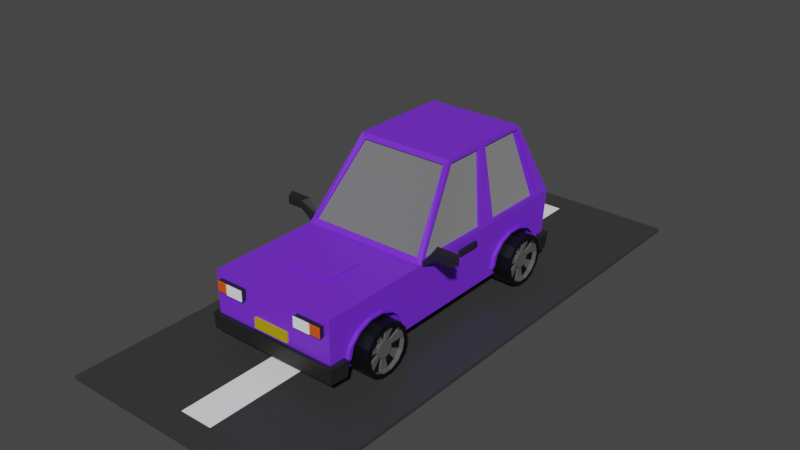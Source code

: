# Source: Car.blend  (saved by Blender 3.6.11; exported with 4.5.12 LTS)
import bpy
from mathutils import Matrix  # noqa: F401  (used for matrix-valued properties, if any)

bpy.ops.wm.read_factory_settings(use_empty=True)
scene = bpy.context.scene
scene.name = 'Scene'

# ---- collections
col_collection = bpy.data.collections.new('Collection'); scene.collection.children.link(col_collection)

# ---- materials (node trees are filled in below, after node groups)
mat_car_body = bpy.data.materials.new('Car body')
mat_car_body.use_transparent_shadow = False
mat_mirror = bpy.data.materials.new('Mirror')
mat_mirror.use_transparent_shadow = False
mat_handel = bpy.data.materials.new('Handel')
mat_handel.use_transparent_shadow = False
mat_number_plate = bpy.data.materials.new('Number Plate')
mat_number_plate.alpha_threshold = 0.0
mat_number_plate.use_transparent_shadow = False
mat_number_plate.line_color = (0.0, 0.0, 0.0, 1.0)
mat_light = bpy.data.materials.new('Light')
mat_light.use_transparent_shadow = False
mat_material = bpy.data.materials.new('Material')
mat_material.use_transparent_shadow = False
mat_back_red_light = bpy.data.materials.new('Back red Light')
mat_back_red_light.use_transparent_shadow = False
mat_tire = bpy.data.materials.new('Tire')
mat_tire.use_transparent_shadow = False
mat_material_002 = bpy.data.materials.new('Material.002')
mat_material_002.use_transparent_shadow = False
mat_road = bpy.data.materials.new('Road')
mat_road.use_transparent_shadow = False
mat_material_001 = bpy.data.materials.new('Material.001')
mat_material_001.use_transparent_shadow = False

# ---- material node trees
mat_car_body.use_nodes = True; mat_car_body.node_tree.nodes.clear()
_N = mat_car_body.node_tree.nodes; _L = mat_car_body.node_tree.links
n0 = _N.new('ShaderNodeBsdfPrincipled'); n0.name = 'Principled BSDF'; n0.location = (10, 300)
n0.distribution = 'GGX'
n0.subsurface_method = 'RANDOM_WALK_SKIN'
n0.inputs[0].default_value = (0.1823, 0.02707, 0.8, 1.0)
n0.inputs[3].default_value = 1.45
n0.inputs[27].default_value = (0.0, 0.0, 0.0, 1.0)
n0.inputs[28].default_value = 1.0
n1 = _N.new('ShaderNodeOutputMaterial'); n1.name = 'Material Output'; n1.location = (300, 300)
_L.new(n0.outputs[0], n1.inputs[0])
n1.is_active_output = True
mat_mirror.use_nodes = True; mat_mirror.node_tree.nodes.clear()
_N = mat_mirror.node_tree.nodes; _L = mat_mirror.node_tree.links
n0 = _N.new('ShaderNodeBsdfPrincipled'); n0.name = 'Principled BSDF'; n0.location = (10, 300)
n0.distribution = 'GGX'
n0.subsurface_method = 'RANDOM_WALK_SKIN'
n0.inputs[0].default_value = (0.5122, 0.5122, 0.5122, 1.0)
n0.inputs[1].default_value = 0.1284
n0.inputs[2].default_value = 1.0
n0.inputs[3].default_value = 7.85
n0.inputs[13].default_value = 0.1835
n0.inputs[14].default_value = (0.9454, 0.9454, 0.9454, 1.0)
n0.inputs[18].default_value = 1.0
n0.inputs[19].default_value = 0.25
n0.inputs[20].default_value = 0.0
n0.inputs[27].default_value = (0.0, 0.0, 0.0, 1.0)
n0.inputs[28].default_value = 1.0
n1 = _N.new('ShaderNodeOutputMaterial'); n1.name = 'Material Output'; n1.location = (300, 300)
_L.new(n0.outputs[0], n1.inputs[0])
n1.is_active_output = True
mat_handel.use_nodes = True; mat_handel.node_tree.nodes.clear()
_N = mat_handel.node_tree.nodes; _L = mat_handel.node_tree.links
n0 = _N.new('ShaderNodeBsdfPrincipled'); n0.name = 'Principled BSDF'; n0.location = (10, 300)
n0.distribution = 'GGX'
n0.subsurface_method = 'RANDOM_WALK_SKIN'
n0.inputs[0].default_value = (0.015, 0.015, 0.015, 1.0)
n0.inputs[3].default_value = 1.45
n0.inputs[27].default_value = (0.0, 0.0, 0.0, 1.0)
n0.inputs[28].default_value = 1.0
n1 = _N.new('ShaderNodeOutputMaterial'); n1.name = 'Material Output'; n1.location = (300, 300)
_L.new(n0.outputs[0], n1.inputs[0])
n1.is_active_output = True
mat_number_plate.use_nodes = True; mat_number_plate.node_tree.nodes.clear()
_N = mat_number_plate.node_tree.nodes; _L = mat_number_plate.node_tree.links
n0 = _N.new('ShaderNodeOutputMaterial'); n0.name = 'Material Output'; n0.location = (300, 300)
n1 = _N.new('ShaderNodeBsdfPrincipled'); n1.name = 'Principled BSDF'; n1.location = (10, 300)
n1.distribution = 'GGX'
n1.subsurface_method = 'RANDOM_WALK_SKIN'
n1.inputs[0].default_value = (0.4641, 0.3491, 0.0, 1.0)
n1.inputs[2].default_value = 0.4
n1.inputs[3].default_value = 1.45
n1.inputs[27].default_value = (0.0, 0.0, 0.0, 1.0)
n1.inputs[28].default_value = 1.0
_L.new(n1.outputs[0], n0.inputs[0])
n0.is_active_output = True
mat_light.use_nodes = True; mat_light.node_tree.nodes.clear()
_N = mat_light.node_tree.nodes; _L = mat_light.node_tree.links
n0 = _N.new('ShaderNodeBsdfPrincipled'); n0.name = 'Principled BSDF'; n0.location = (10, 300)
n0.distribution = 'GGX'
n0.subsurface_method = 'RANDOM_WALK_SKIN'
n0.inputs[0].default_value = (1.0, 1.0, 1.0, 1.0)
n0.inputs[3].default_value = 1.45
n0.inputs[27].default_value = (0.0, 0.0, 0.0, 1.0)
n0.inputs[28].default_value = 1.0
n1 = _N.new('ShaderNodeOutputMaterial'); n1.name = 'Material Output'; n1.location = (300, 300)
_L.new(n0.outputs[0], n1.inputs[0])
n1.is_active_output = True
mat_material.use_nodes = True; mat_material.node_tree.nodes.clear()
_N = mat_material.node_tree.nodes; _L = mat_material.node_tree.links
n0 = _N.new('ShaderNodeBsdfPrincipled'); n0.name = 'Principled BSDF'; n0.location = (10, 300)
n0.distribution = 'GGX'
n0.subsurface_method = 'RANDOM_WALK_SKIN'
n0.inputs[0].default_value = (0.8, 0.0856, 0.0, 1.0)
n0.inputs[3].default_value = 1.45
n0.inputs[27].default_value = (0.0, 0.0, 0.0, 1.0)
n0.inputs[28].default_value = 1.0
n1 = _N.new('ShaderNodeOutputMaterial'); n1.name = 'Material Output'; n1.location = (300, 300)
_L.new(n0.outputs[0], n1.inputs[0])
n1.is_active_output = True
mat_back_red_light.use_nodes = True; mat_back_red_light.node_tree.nodes.clear()
_N = mat_back_red_light.node_tree.nodes; _L = mat_back_red_light.node_tree.links
n0 = _N.new('ShaderNodeBsdfPrincipled'); n0.name = 'Principled BSDF'; n0.location = (10, 300)
n0.distribution = 'GGX'
n0.subsurface_method = 'RANDOM_WALK_SKIN'
n0.inputs[0].default_value = (0.8, 0.004709, 0.005185, 1.0)
n0.inputs[3].default_value = 1.45
n0.inputs[27].default_value = (0.0, 0.0, 0.0, 1.0)
n0.inputs[28].default_value = 1.0
n1 = _N.new('ShaderNodeOutputMaterial'); n1.name = 'Material Output'; n1.location = (300, 300)
_L.new(n0.outputs[0], n1.inputs[0])
n1.is_active_output = True
mat_tire.use_nodes = True; mat_tire.node_tree.nodes.clear()
_N = mat_tire.node_tree.nodes; _L = mat_tire.node_tree.links
n0 = _N.new('ShaderNodeBsdfPrincipled'); n0.name = 'Principled BSDF'; n0.location = (10, 300)
n0.distribution = 'GGX'
n0.subsurface_method = 'RANDOM_WALK_SKIN'
n0.inputs[0].default_value = (0.0, 0.0, 0.0, 1.0)
n0.inputs[3].default_value = 1.45
n0.inputs[27].default_value = (0.0, 0.0, 0.0, 1.0)
n0.inputs[28].default_value = 1.0
n1 = _N.new('ShaderNodeOutputMaterial'); n1.name = 'Material Output'; n1.location = (300, 300)
_L.new(n0.outputs[0], n1.inputs[0])
n1.is_active_output = True
mat_material_002.use_nodes = True; mat_material_002.node_tree.nodes.clear()
_N = mat_material_002.node_tree.nodes; _L = mat_material_002.node_tree.links
n0 = _N.new('ShaderNodeBsdfPrincipled'); n0.name = 'Principled BSDF'; n0.location = (10, 300)
n0.distribution = 'GGX'
n0.subsurface_method = 'RANDOM_WALK_SKIN'
n0.inputs[0].default_value = (0.09592, 0.09592, 0.09592, 1.0)
n0.inputs[3].default_value = 1.45
n0.inputs[27].default_value = (0.0, 0.0, 0.0, 1.0)
n0.inputs[28].default_value = 1.0
n1 = _N.new('ShaderNodeOutputMaterial'); n1.name = 'Material Output'; n1.location = (300, 300)
_L.new(n0.outputs[0], n1.inputs[0])
n1.is_active_output = True
mat_road.use_nodes = True; mat_road.node_tree.nodes.clear()
_N = mat_road.node_tree.nodes; _L = mat_road.node_tree.links
n0 = _N.new('ShaderNodeBsdfPrincipled'); n0.name = 'Principled BSDF'; n0.location = (10, 300)
n0.distribution = 'GGX'
n0.subsurface_method = 'RANDOM_WALK_SKIN'
n0.inputs[0].default_value = (0.03942, 0.03942, 0.03942, 1.0)
n0.inputs[3].default_value = 1.45
n0.inputs[27].default_value = (0.0, 0.0, 0.0, 1.0)
n0.inputs[28].default_value = 1.0
n1 = _N.new('ShaderNodeOutputMaterial'); n1.name = 'Material Output'; n1.location = (300, 300)
_L.new(n0.outputs[0], n1.inputs[0])
n1.is_active_output = True
mat_material_001.use_nodes = True; mat_material_001.node_tree.nodes.clear()
_N = mat_material_001.node_tree.nodes; _L = mat_material_001.node_tree.links
n0 = _N.new('ShaderNodeBsdfPrincipled'); n0.name = 'Principled BSDF'; n0.location = (10, 300)
n0.distribution = 'GGX'
n0.subsurface_method = 'RANDOM_WALK_SKIN'
n0.inputs[0].default_value = (1.0, 1.0, 1.0, 1.0)
n0.inputs[3].default_value = 1.45
n0.inputs[27].default_value = (0.0, 0.0, 0.0, 1.0)
n0.inputs[28].default_value = 1.0
n1 = _N.new('ShaderNodeOutputMaterial'); n1.name = 'Material Output'; n1.location = (300, 300)
_L.new(n0.outputs[0], n1.inputs[0])
n1.is_active_output = True

# ---- world
world_world = bpy.data.worlds.new('World'); scene.world = world_world
world_world.use_nodes = True; world_world.node_tree.nodes.clear()
_N = world_world.node_tree.nodes; _L = world_world.node_tree.links
n0 = _N.new('ShaderNodeOutputWorld'); n0.name = 'World Output'; n0.location = (300, 300)
n1 = _N.new('ShaderNodeBackground'); n1.name = 'Background'; n1.location = (10, 300)
n1.inputs[0].default_value = (0.05088, 0.05088, 0.05088, 1.0)
_L.new(n1.outputs[0], n0.inputs[0])
n0.is_active_output = True
world_world.color = (0.05088, 0.05088, 0.05088)
world_world.use_sun_shadow = False
world_world.sun_shadow_jitter_overblur = 0.0

# ---- meshes
me_cube = bpy.data.meshes.new('Cube')
me_cube.from_pydata([(2.0, -5.018, 0.3327), (1.731, 3.823, -1.09), (1.731, -2.351, -1.09), (-2.0, -5.018, 0.3327), (-2.0, -1.506, -1.363), (1.985, 3.974, 0.4445), (1.985, -1.319, 0.4445), (-1.984, -1.319, 0.4445), (-1.984, 3.974, 0.4445), (2.0, -1.506, -1.363), (1.562, 3.411, 2.536), (1.562, 0.3341, 2.536), (-1.562, 0.3341, 2.536), (-1.562, 3.411, 2.536), (-2.0, 1.667, -1.363), (-2.0, 0.8655, -1.363), (1.731, 1.823, -1.09), (1.731, -4.351, -1.09), (1.985, 1.783, 0.4445), (1.731, 1.922, -0.7444), (1.985, 1.12, 0.4445), (1.731, 2.2, -0.4677), (1.731, -4.252, -0.7444), (-1.984, 1.12, 0.4445), (-1.984, 1.783, 0.4445), (1.731, 2.601, -0.3141), (2.0, 0.8655, -1.363), (1.731, -3.974, -0.4677), (1.731, 3.046, -0.3141), (2.0, 1.667, -1.363), (1.731, 3.447, -0.4677), (1.562, 1.862, 2.536), (1.731, -3.573, -0.3141), (1.731, 3.724, -0.7444), (1.562, 1.533, 2.536), (-1.562, 1.533, 2.536), (-1.731, 3.823, -1.09), (1.731, -3.128, -0.3141), (-1.562, 1.862, 2.536), (2.0, 1.219, 0.3327), (1.731, -2.727, -0.4677), (1.809, -1.427, 0.4829), (-2.0, 1.667, 0.3327), (1.731, -2.45, -0.7444), (-1.805, 4.501, 0.5001), (1.547, 1.662, 2.648), (-1.731, -2.351, -1.09), (1.396, 0.1861, 2.498), (-1.546, 1.752, 2.648), (-1.398, 3.535, 2.481), (-1.808, -1.427, 0.4829), (-1.396, 0.1861, 2.498), (-1.731, 1.823, -1.09), (1.806, 4.501, 0.5001), (1.398, 3.535, 2.481), (-1.731, 1.922, -0.7444), (2.0, 1.667, 0.3327), (-2.0, 1.219, 0.3327), (-1.731, 2.2, -0.4677), (1.547, 1.752, 2.648), (-1.546, 1.662, 2.648), (-1.731, 2.601, -0.3141), (-2.0, 4.531, 0.3327), (2.0, 4.531, 0.3327), (-1.731, 3.046, -0.3141), (-2.0, -1.506, 0.3327), (-1.731, 3.447, -0.4677), (-1.731, -4.351, -1.09), (2.0, -1.506, 0.3327), (-1.546, 3.505, 2.648), (-1.731, 3.724, -0.7444), (-1.731, -4.252, -0.7444), (1.547, 3.505, 2.648), (-1.546, 0.266, 2.648), (-1.731, -3.974, -0.4677), (1.547, 0.266, 2.648), (1.915, 1.12, 0.435), (-1.731, -3.573, -0.3141), (1.915, -1.319, 0.435), (-1.731, -3.128, -0.3141), (-1.915, 1.783, 0.435), (-1.915, 3.974, 0.435), (-1.731, -2.727, -0.4677), (1.493, 1.533, 2.527), (1.493, 0.3341, 2.527), (-1.731, -2.45, -0.7444), (-1.492, 1.862, 2.527), (-1.492, 3.411, 2.527), (-1.915, -1.319, 0.435), (-1.492, 0.3341, 2.527), (1.915, 3.974, 0.435), (1.493, 3.411, 2.527), (1.915, 1.783, 0.435), (-1.915, 1.12, 0.435), (1.493, 1.862, 2.527), (-1.492, 1.533, 2.527), (-1.805, 4.431, 0.4875), (1.806, 4.431, 0.4875), (-1.808, -1.364, 0.4498), (1.809, -1.364, 0.4498), (-1.398, 3.466, 2.468), (1.398, 3.466, 2.468), (-1.396, 0.2483, 2.465), (1.396, 0.2483, 2.465), (-2.0, -5.018, -0.9855), (2.0, -5.018, -0.9855), (2.0, 4.366, -0.9855), (2.0, -1.506, -0.9855), (-2.0, -1.506, -0.9855), (-2.0, 4.366, -0.9855), (-2.0, 0.8655, -0.9855), (-2.0, 1.667, -0.9855), (2.0, 1.667, -0.9855), (2.0, 0.8655, -0.9855), (-2.0, -4.526, -1.363), (2.0, -4.526, 0.3327), (-2.0, -4.526, 0.3327), (2.0, -4.526, -1.363), (-2.0, -4.526, -0.9855), (2.0, -4.526, -0.9855), (-2.0, 4.229, 0.3327), (2.0, 4.042, -1.363), (-1.546, 3.333, 2.648), (-2.0, 4.042, -1.363), (2.0, 4.229, 0.3327), (1.547, 3.333, 2.648), (-1.984, 3.751, 0.4445), (-1.562, 3.263, 2.536), (1.985, 3.751, 0.4445), (1.562, 3.263, 2.536), (-1.915, 3.751, 0.435), (-1.492, 3.263, 2.527), (1.915, 3.751, 0.435), (1.493, 3.263, 2.527), (2.0, 4.083, -0.9855), (-2.0, 4.083, -0.9855), (-2.131, -4.526, -1.495), (-2.107, -5.125, -1.471), (2.132, -5.149, -0.9855), (2.108, -5.125, -1.471), (-2.131, -5.149, -0.9855), (2.186, -4.526, -0.9855), (2.132, -4.526, -1.495), (-2.185, -4.526, -0.9855), (2.142, 4.042, -1.515), (2.122, 4.43, -1.49), (2.141, 4.518, -1.004), (-2.121, 4.43, -1.49), (-2.14, 4.518, -1.004), (-2.207, 4.083, -0.9855), (-2.141, 4.042, -1.515), (2.208, 4.083, -0.9855), (-2.0, -4.252, -0.7444), (-2.0, -3.974, -0.4677), (-2.0, -3.573, -0.3141), (-2.0, -3.128, -0.3141), (-2.0, -4.321, -0.9855), (-2.0, -2.381, -0.9855), (-2.0, -2.45, -0.7444), (-2.0, -2.727, -0.4677), (-2.0, -4.351, -1.09), (-2.0, -2.351, -1.09), (-2.0, -4.272, -1.363), (-2.0, -2.429, -1.363), (2.0, -4.321, -0.9855), (2.0, -2.351, -1.09), (2.0, -2.381, -0.9855), (2.0, -4.351, -1.09), (2.0, -2.429, -1.363), (2.0, -4.272, -1.363), (2.0, -3.974, -0.4677), (2.0, -4.252, -0.7444), (2.0, -3.573, -0.3141), (2.0, -3.128, -0.3141), (2.0, -2.45, -0.7444), (2.0, -2.727, -0.4677), (1.731, -4.272, -1.363), (1.731, -2.429, -1.363), (-1.731, -4.272, -1.363), (-1.731, -2.429, -1.363), (1.731, 1.902, -1.363), (2.0, 1.902, -1.363), (1.731, 3.745, -1.363), (2.0, 3.745, -1.363), (-2.0, 1.902, -1.363), (-1.731, 3.745, -1.363), (-1.731, 1.902, -1.363), (-2.0, 3.745, -1.363), (2.0, 3.046, -0.3141), (2.0, 3.724, -0.7444), (2.0, 3.447, -0.4677), (2.0, 1.922, -0.7444), (2.0, 1.853, -0.9855), (2.0, 2.2, -0.4677), (2.0, 2.601, -0.3141), (2.0, 3.793, -0.9855), (2.0, 3.823, -1.09), (2.0, 1.823, -1.09), (-2.0, 1.823, -1.09), (-2.0, 1.853, -0.9855), (-2.0, 3.793, -0.9855), (-2.0, 3.823, -1.09), (-2.0, 1.922, -0.7444), (-2.0, 2.601, -0.3141), (-2.0, 2.2, -0.4677), (-2.0, 3.046, -0.3141), (-2.0, 3.724, -0.7444), (-2.0, 3.447, -0.4677), (1.896, 0.1565, -0.04723), (1.896, 0.1565, 0.1138), (1.896, 0.9257, -0.04723), (1.896, 0.9257, 0.1138), (2.088, 0.1565, -0.04723), (2.088, 0.1565, 0.1138), (2.088, 0.9257, -0.04723), (2.088, 0.9257, 0.1138), (-1.895, 0.1565, -0.04723), (-1.895, 0.1565, 0.1138), (-1.895, 0.9257, -0.04723), (-1.895, 0.9257, 0.1138), (-2.087, 0.1565, -0.04723), (-2.087, 0.1565, 0.1138), (-2.087, 0.9257, -0.04723), (-2.087, 0.9257, 0.1138), (-0.9419, 4.582, -0.3413), (-0.9419, 4.647, -0.03109), (-0.9419, 4.274, -0.2764), (-0.9419, 4.34, 0.03373), (-1.829, 4.582, -0.3398), (-1.829, 4.647, -0.03258), (-1.832, 4.274, -0.2764), (-1.832, 4.34, 0.03373), (-1.507, 4.274, -0.2764), (-1.507, 4.34, 0.03373), (-1.515, 4.582, -0.3398), (-1.515, 4.647, -0.03258), (-1.491, 4.274, -0.2764), (-1.491, 4.647, -0.03109), (-1.491, 4.34, 0.03373), (-1.491, 4.582, -0.3413), (-1.832, 4.647, -0.03109), (-1.832, 4.582, -0.3413), (-1.507, 4.582, -0.3413), (-1.507, 4.647, -0.03109), (-1.808, 4.669, -0.05905), (-1.808, 4.613, -0.3245), (-1.536, 4.613, -0.3245), (-1.536, 4.669, -0.05905), (-0.9419, 4.609, -0.3469), (-0.9419, 4.674, -0.03669), (-1.491, 4.674, -0.03669), (-1.491, 4.609, -0.3469), (0.9426, 4.582, -0.3413), (0.9426, 4.647, -0.03109), (0.9426, 4.274, -0.2764), (0.9426, 4.34, 0.03373), (1.83, 4.582, -0.3398), (1.83, 4.647, -0.03258), (1.833, 4.274, -0.2764), (1.833, 4.34, 0.03373), (1.508, 4.274, -0.2764), (1.508, 4.34, 0.03373), (1.516, 4.582, -0.3398), (1.516, 4.647, -0.03258), (1.491, 4.274, -0.2764), (1.491, 4.647, -0.03109), (1.491, 4.34, 0.03373), (1.491, 4.582, -0.3413), (1.833, 4.647, -0.03109), (1.833, 4.582, -0.3413), (1.508, 4.582, -0.3413), (1.508, 4.647, -0.03109), (1.809, 4.669, -0.05905), (1.809, 4.613, -0.3245), (1.537, 4.613, -0.3245), (1.537, 4.669, -0.05905), (0.9426, 4.609, -0.3469), (0.9426, 4.674, -0.03669), (1.491, 4.674, -0.03669), (1.491, 4.609, -0.3469), (0.5826, 4.409, -1.019), (0.5826, 4.474, -0.7084), (0.5826, 4.101, -0.9538), (0.5826, 4.166, -0.6436), (-0.5752, 4.409, -1.019), (-0.5752, 4.474, -0.7084), (-0.5752, 4.101, -0.9538), (-0.5752, 4.166, -0.6436), (0.9301, -5.167, -0.1952), (0.9301, -5.167, 0.1217), (0.9301, -4.853, -0.1952), (0.9301, -4.853, 0.1217), (1.818, -5.167, -0.1937), (1.818, -5.167, 0.1202), (1.821, -4.853, -0.1952), (1.821, -4.853, 0.1217), (1.495, -4.853, -0.1952), (1.495, -4.853, 0.1217), (1.503, -5.167, -0.1937), (1.503, -5.167, 0.1202), (1.479, -4.853, -0.1952), (1.479, -5.167, 0.1217), (1.479, -4.853, 0.1217), (1.479, -5.167, -0.1952), (1.821, -5.167, 0.1217), (1.821, -5.167, -0.1952), (1.495, -5.167, -0.1952), (1.495, -5.167, 0.1217), (1.796, -5.194, 0.0989), (1.796, -5.194, -0.1724), (1.524, -5.194, -0.1724), (1.524, -5.194, 0.0989), (0.9301, -5.194, -0.1952), (0.9301, -5.194, 0.1217), (1.479, -5.194, 0.1217), (1.479, -5.194, -0.1952), (-0.9295, -5.167, -0.1952), (-0.9295, -5.167, 0.1217), (-0.9295, -4.853, -0.1952), (-0.9295, -4.853, 0.1217), (-1.817, -5.167, -0.1937), (-1.817, -5.167, 0.1202), (-1.82, -4.853, -0.1952), (-1.82, -4.853, 0.1217), (-1.494, -4.853, -0.1952), (-1.494, -4.853, 0.1217), (-1.502, -5.167, -0.1937), (-1.502, -5.167, 0.1202), (-1.478, -4.853, -0.1952), (-1.478, -5.167, 0.1217), (-1.478, -4.853, 0.1217), (-1.478, -5.167, -0.1952), (-1.82, -5.167, 0.1217), (-1.82, -5.167, -0.1952), (-1.494, -5.167, -0.1952), (-1.494, -5.167, 0.1217), (-1.796, -5.194, 0.0989), (-1.796, -5.194, -0.1724), (-1.524, -5.194, -0.1724), (-1.524, -5.194, 0.0989), (-0.9295, -5.194, -0.1952), (-0.9295, -5.194, 0.1217), (-1.478, -5.194, 0.1217), (-1.478, -5.194, -0.1952), (-0.6015, -5.084, -0.8875), (-0.6015, -5.084, -0.5705), (-0.6015, -4.77, -0.8875), (-0.6015, -4.77, -0.5705), (0.5564, -5.084, -0.8875), (0.5564, -5.084, -0.5705), (0.5564, -4.77, -0.8875), (0.5564, -4.77, -0.5705), (2.4, -1.414, 0.5892), (2.4, -1.414, 0.8432), (2.344, -1.174, 0.5624), (2.344, -1.174, 0.87), (2.926, -1.414, 0.5892), (2.926, -1.414, 0.8432), (2.981, -1.174, 0.5624), (2.981, -1.174, 0.87), (1.946, -1.174, 0.2227), (1.946, -1.414, 0.2227), (1.946, -1.414, 0.3915), (1.946, -1.174, 0.3915), (2.307, -1.174, 0.8878), (2.307, -1.174, 0.5445), (3.018, -1.174, 0.8878), (3.018, -1.174, 0.5445), (2.344, -1.192, 0.87), (2.344, -1.192, 0.5624), (2.981, -1.192, 0.87), (2.981, -1.192, 0.5624), (-2.399, -1.414, 0.5892), (-2.399, -1.414, 0.8432), (-2.344, -1.174, 0.5624), (-2.344, -1.174, 0.87), (-2.925, -1.414, 0.5892), (-2.925, -1.414, 0.8432), (-2.981, -1.174, 0.5624), (-2.981, -1.174, 0.87), (-1.946, -1.174, 0.2227), (-1.946, -1.414, 0.2227), (-1.946, -1.414, 0.3915), (-1.946, -1.174, 0.3915), (-2.307, -1.174, 0.8878), (-2.307, -1.174, 0.5445), (-3.018, -1.174, 0.8878), (-3.018, -1.174, 0.5445), (-2.344, -1.192, 0.87), (-2.344, -1.192, 0.5624), (-2.981, -1.192, 0.87), (-2.981, -1.192, 0.5624), (-0.7177, -3.615, 0.2898), (-0.7177, -3.615, 0.3905), (-0.7177, -2.434, 0.2898), (-0.7177, -2.434, 0.3905), (0.7251, -3.615, 0.2898), (0.7251, -3.615, 0.3905), (0.7251, -2.434, 0.2898), (0.7251, -2.434, 0.3905)], [], [(115, 116, 3, 0), (105, 0, 3, 104), (104, 118, 143, 140), (119, 115, 0, 105), (113, 39, 68, 107), (15, 26, 9, 4), (156, 118, 116, 65, 108, 157, 158, 159, 155, 154, 153, 152), (135, 120, 62, 109), (106, 109, 62, 63), (53, 44, 96, 97), (45, 60, 73, 75), (34, 11, 84, 83), (41, 47, 103, 99), (23, 7, 88, 93), (126, 24, 80, 130), (39, 56, 59, 45), (125, 122, 48, 59), (59, 48, 60, 45), (54, 53, 97, 101), (42, 57, 60, 48), (108, 65, 57, 110), (110, 57, 42, 111), (29, 14, 184, 186, 185, 187, 123, 121, 183, 182, 180, 181), (14, 29, 26, 15), (195, 134, 124, 56, 112, 192, 191, 193, 194, 188, 190, 189), (112, 56, 39, 113), (20, 6, 68, 39), (126, 8, 62, 120), (11, 34, 45, 75), (127, 38, 48, 122), (12, 7, 65, 73), (8, 13, 69, 62), (10, 5, 63, 72), (6, 11, 75, 68), (128, 18, 56, 124), (7, 23, 57, 65), (129, 10, 72, 125), (35, 12, 73, 60), (34, 20, 39, 45), (18, 31, 59, 56), (38, 24, 42, 48), (23, 35, 60, 57), (44, 53, 63, 62), (41, 50, 65, 68), (54, 49, 69, 72), (51, 47, 75, 73), (50, 51, 73, 65), (49, 44, 62, 69), (53, 54, 72, 63), (47, 41, 68, 75), (93, 88, 89, 95), (132, 90, 91, 133), (97, 96, 100, 101), (98, 99, 103, 102), (78, 76, 83, 84), (130, 80, 86, 131), (129, 31, 94, 133), (127, 13, 87, 131), (50, 41, 99, 98), (12, 35, 95, 89), (7, 12, 89, 88), (49, 54, 101, 100), (20, 34, 83, 76), (13, 8, 81, 87), (47, 51, 102, 103), (31, 18, 92, 94), (5, 10, 91, 90), (51, 50, 98, 102), (24, 38, 86, 80), (11, 6, 78, 84), (44, 49, 100, 96), (6, 20, 76, 78), (35, 23, 93, 95), (128, 5, 90, 132), (29, 112, 113, 26), (112, 29, 181, 197, 192), (183, 121, 134, 195, 196), (15, 110, 111, 14), (4, 108, 110, 15), (121, 123, 150, 144), (106, 134, 151, 146), (161, 157, 108, 4, 163), (160, 162, 114, 118, 156), (26, 113, 107, 9), (117, 119, 141, 142), (105, 104, 140, 138), (164, 119, 117, 169, 167), (165, 168, 9, 107, 166), (114, 117, 142, 136), (104, 3, 116, 118), (174, 166, 107, 68, 115, 119, 164, 171, 170, 172, 173, 175), (179, 163, 4, 9, 168, 177, 176, 169, 117, 114, 162, 178), (68, 65, 116, 115), (200, 135, 123, 187, 201), (184, 14, 111, 199, 198), (123, 135, 149, 150), (18, 128, 132, 92), (38, 127, 131, 86), (10, 129, 133, 91), (81, 130, 131, 87), (92, 132, 133, 94), (31, 129, 125, 59), (5, 128, 124, 63), (13, 127, 122, 69), (24, 126, 120, 42), (106, 63, 124, 134), (135, 109, 148, 149), (72, 69, 122, 125), (8, 126, 130, 81), (111, 42, 120, 135, 200, 206, 207, 205, 203, 204, 202, 199), (136, 142, 139, 137), (142, 141, 138, 139), (139, 138, 140, 137), (137, 140, 143, 136), (119, 105, 138, 141), (118, 114, 136, 143), (145, 147, 148, 146), (150, 149, 148, 147), (145, 146, 151, 144), (147, 145, 144, 150), (134, 121, 144, 151), (109, 106, 146, 148), (168, 165, 2, 177), (17, 167, 169, 176), (167, 17, 22, 171, 164), (22, 27, 170, 171), (27, 32, 172, 170), (32, 37, 173, 172), (37, 40, 175, 173), (40, 43, 174, 175), (174, 43, 2, 165, 166), (32, 27, 22, 17, 176, 177, 2, 43, 40, 37), (179, 46, 161, 163), (162, 160, 67, 178), (152, 71, 67, 160, 156), (74, 71, 152, 153), (77, 74, 153, 154), (79, 77, 154, 155), (82, 79, 155, 159), (85, 82, 159, 158), (157, 161, 46, 85, 158), (178, 67, 71, 74, 77, 79, 82, 85, 46, 179), (1, 182, 183, 196), (180, 16, 197, 181), (16, 19, 191, 192, 197), (19, 21, 193, 191), (21, 25, 194, 193), (25, 28, 188, 194), (28, 30, 190, 188), (30, 33, 189, 190), (33, 1, 196, 195, 189), (182, 1, 33, 30, 28, 25, 21, 19, 16, 180), (187, 185, 36, 201), (184, 198, 52, 186), (55, 52, 198, 199, 202), (58, 55, 202, 204), (61, 58, 204, 203), (64, 61, 203, 205), (66, 64, 205, 207), (70, 66, 207, 206), (201, 36, 70, 206, 200), (52, 55, 58, 61, 64, 66, 70, 36, 185, 186), (208, 209, 211, 210), (209, 213, 215, 211), (214, 215, 213, 212), (210, 214, 212, 208), (210, 211, 215, 214), (208, 212, 213, 209), (216, 218, 219, 217), (217, 219, 223, 221), (222, 220, 221, 223), (218, 216, 220, 222), (218, 222, 223, 219), (216, 217, 221, 220), (224, 225, 227, 226), (232, 233, 231, 230), (230, 231, 240, 241), (239, 237, 250, 251), (232, 230, 241, 242), (238, 227, 225, 237), (231, 233, 243, 240), (236, 232, 242, 239), (234, 228, 245, 246), (236, 238, 233, 232), (226, 227, 238, 236), (226, 236, 239, 224), (233, 238, 237, 243), (242, 243, 237, 239), (229, 228, 241, 240), (228, 234, 242, 241), (235, 229, 240, 243), (234, 235, 243, 242), (245, 244, 247, 246), (229, 235, 247, 244), (228, 229, 244, 245), (235, 234, 246, 247), (251, 250, 249, 248), (225, 224, 248, 249), (224, 239, 251, 248), (237, 225, 249, 250), (252, 254, 255, 253), (260, 258, 259, 261), (258, 269, 268, 259), (267, 279, 278, 265), (260, 270, 269, 258), (266, 265, 253, 255), (259, 268, 271, 261), (264, 267, 270, 260), (262, 274, 273, 256), (264, 260, 261, 266), (254, 264, 266, 255), (254, 252, 267, 264), (261, 271, 265, 266), (270, 267, 265, 271), (257, 268, 269, 256), (256, 269, 270, 262), (263, 271, 268, 257), (262, 270, 271, 263), (273, 274, 275, 272), (257, 272, 275, 263), (256, 273, 272, 257), (263, 275, 274, 262), (279, 276, 277, 278), (253, 277, 276, 252), (252, 276, 279, 267), (265, 278, 277, 253), (280, 281, 283, 282), (281, 285, 287, 283), (286, 287, 285, 284), (282, 286, 284, 280), (282, 283, 287, 286), (280, 284, 285, 281), (288, 289, 291, 290), (296, 297, 295, 294), (294, 295, 304, 305), (303, 301, 314, 315), (296, 294, 305, 306), (302, 291, 289, 301), (295, 297, 307, 304), (300, 296, 306, 303), (298, 292, 309, 310), (300, 302, 297, 296), (290, 291, 302, 300), (290, 300, 303, 288), (297, 302, 301, 307), (306, 307, 301, 303), (293, 292, 305, 304), (292, 298, 306, 305), (299, 293, 304, 307), (298, 299, 307, 306), (309, 308, 311, 310), (293, 299, 311, 308), (292, 293, 308, 309), (299, 298, 310, 311), (315, 314, 313, 312), (289, 288, 312, 313), (288, 303, 315, 312), (301, 289, 313, 314), (316, 318, 319, 317), (324, 322, 323, 325), (322, 333, 332, 323), (331, 343, 342, 329), (324, 334, 333, 322), (330, 329, 317, 319), (323, 332, 335, 325), (328, 331, 334, 324), (326, 338, 337, 320), (328, 324, 325, 330), (318, 328, 330, 319), (318, 316, 331, 328), (325, 335, 329, 330), (334, 331, 329, 335), (321, 332, 333, 320), (320, 333, 334, 326), (327, 335, 332, 321), (326, 334, 335, 327), (337, 338, 339, 336), (321, 336, 339, 327), (320, 337, 336, 321), (327, 339, 338, 326), (343, 340, 341, 342), (317, 341, 340, 316), (316, 340, 343, 331), (329, 342, 341, 317), (344, 345, 347, 346), (345, 349, 351, 347), (350, 351, 349, 348), (346, 350, 348, 344), (346, 347, 351, 350), (344, 348, 349, 345), (353, 364, 363, 362), (353, 357, 366, 364), (367, 366, 357, 356), (365, 367, 356, 352), (355, 359, 370, 368), (352, 356, 357, 353), (361, 362, 363, 360), (365, 352, 361, 360), (364, 365, 360, 363), (352, 353, 362, 361), (355, 354, 365, 364), (358, 359, 366, 367), (354, 358, 367, 365), (359, 355, 364, 366), (369, 368, 370, 371), (359, 358, 371, 370), (358, 354, 369, 371), (354, 355, 368, 369), (373, 382, 383, 384), (373, 384, 386, 377), (387, 376, 377, 386), (385, 372, 376, 387), (375, 388, 390, 379), (372, 373, 377, 376), (381, 380, 383, 382), (385, 380, 381, 372), (384, 383, 380, 385), (372, 381, 382, 373), (375, 384, 385, 374), (378, 387, 386, 379), (374, 385, 387, 378), (379, 386, 384, 375), (389, 391, 390, 388), (379, 390, 391, 378), (378, 391, 389, 374), (374, 389, 388, 375), (392, 393, 395, 394), (393, 397, 399, 395), (398, 399, 397, 396), (394, 398, 396, 392), (394, 395, 399, 398), (392, 396, 397, 393)])
me_cube.polygons.foreach_set('material_index', [0, 0, 2, 0, 0, 0, 0, 0, 0, 0, 0, 0, 0, 0, 0, 0, 0, 0, 0, 0, 0, 0, 0, 0, 0, 0, 0, 0, 0, 0, 0, 0, 0, 0, 0, 0, 0, 0, 0, 0, 0, 0, 0, 0, 0, 0, 0, 0, 0, 0, 1, 0, 1, 1, 1, 1, 0, 0, 0, 0, 0, 0, 0, 0, 0, 0, 0, 0, 0, 0, 0, 0, 0, 0, 0, 0, 0, 0, 0, 2, 2, 0, 0, 0, 2, 2, 0, 0, 2, 0, 0, 0, 0, 0, 0, 2, 0, 0, 0, 0, 1, 0, 0, 0, 0, 0, 2, 0, 0, 0, 2, 2, 2, 2, 2, 2, 2, 2, 2, 2, 2, 2, 0, 0, 0, 0, 0, 0, 0, 0, 0, 0, 0, 0, 0, 0, 0, 0, 0, 0, 0, 0, 0, 0, 0, 0, 0, 0, 0, 0, 0, 0, 0, 0, 0, 0, 0, 0, 0, 0, 0, 0, 2, 2, 2, 2, 2, 2, 2, 2, 2, 2, 2, 2, 2, 2, 2, 6, 2, 2, 2, 2, 5, 0, 2, 2, 2, 2, 0, 0, 0, 2, 5, 5, 5, 5, 6, 6, 6, 6, 2, 2, 2, 6, 2, 2, 2, 2, 5, 0, 2, 2, 2, 2, 0, 0, 0, 2, 5, 5, 5, 5, 6, 6, 6, 6, 3, 3, 3, 3, 3, 3, 2, 4, 2, 4, 2, 2, 2, 2, 5, 4, 4, 2, 2, 2, 5, 5, 5, 2, 5, 5, 5, 5, 4, 4, 4, 4, 2, 4, 2, 4, 2, 2, 2, 2, 5, 4, 4, 2, 2, 2, 5, 5, 5, 2, 5, 5, 5, 5, 4, 4, 4, 4, 3, 3, 3, 3, 3, 3, 2, 2, 2, 2, 2, 2, 0, 2, 2, 2, 2, 2, 2, 2, 1, 2, 2, 2, 2, 2, 2, 2, 2, 2, 0, 2, 2, 2, 2, 2, 2, 2, 1, 2, 2, 2, 0, 0, 0, 0, 0, 0])
_uv = me_cube.uv_layers.new(name='UVMap')
_uv.uv.foreach_set('vector', [0.625, 0.7388, 0.875, 0.7388, 0.875, 0.75, 0.625, 0.75, 0.4307, 0.75, 0.625, 0.75, 0.625, 1.0, 0.4307, 1.0, 0.4307, 0.0, 0.4307, 0.0112, 0.4307, 0.0112, 0.4307, 0.0, 0.4307, 0.7388, 0.625, 0.7388, 0.625, 0.75, 0.4307, 0.75, 0.4307, 0.624, 0.625, 0.624, 0.625, 0.661, 0.4307, 0.661, 0.125, 0.624, 0.375, 0.624, 0.375, 0.661, 0.125, 0.661, 0.4307, 0.01649, 0.4307, 0.0112, 0.625, 0.0112, 0.625, 0.089, 0.4307, 0.089, 0.4307, 0.06648, 0.4662, 0.0647, 0.507, 0.05755, 0.5297, 0.04722, 0.5297, 0.03575, 0.507, 0.02542, 0.4662, 0.01827, 0.4307, 0.1958, 0.625, 0.1958, 0.625, 0.2001, 0.4307, 0.2001, 0.4307, 0.5499, 0.2364, 0.472, 0.625, 0.2001, 0.625, 0.5499, 0.6362, 0.5499, 0.8638, 0.5499, 0.8638, 0.5499, 0.6362, 0.5499, 0.625, 0.624, 0.875, 0.624, 0.875, 0.661, 0.625, 0.661, 0.625, 0.6277, 0.625, 0.6571, 0.625, 0.6571, 0.625, 0.6277, 0.6362, 0.661, 0.6381, 0.661, 0.6381, 0.661, 0.6362, 0.661, 0.625, 0.124, 0.625, 0.09108, 0.625, 0.09108, 0.625, 0.124, 0.625, 0.1942, 0.625, 0.1651, 0.625, 0.1651, 0.625, 0.1942, 0.625, 0.624, 0.625, 0.5869, 0.625, 0.5869, 0.625, 0.624, 0.625, 0.5542, 0.875, 0.5542, 0.875, 0.5869, 0.625, 0.5869, 0.625, 0.5869, 0.875, 0.5869, 0.875, 0.624, 0.625, 0.624, 0.6381, 0.5499, 0.6362, 0.5499, 0.6362, 0.5499, 0.6381, 0.5499, 0.625, 0.1631, 0.625, 0.126, 0.625, 0.126, 0.625, 0.1631, 0.4307, 0.089, 0.625, 0.089, 0.625, 0.126, 0.4307, 0.126, 0.4307, 0.126, 0.625, 0.126, 0.625, 0.1631, 0.4307, 0.1631, 0.375, 0.5869, 0.125, 0.5869, 0.125, 0.5837, 0.1418, 0.5837, 0.1418, 0.5583, 0.125, 0.5583, 0.125, 0.5542, 0.375, 0.5542, 0.375, 0.5583, 0.3582, 0.5583, 0.3582, 0.5837, 0.375, 0.5837, 0.125, 0.5869, 0.375, 0.5869, 0.375, 0.624, 0.125, 0.624, 0.4307, 0.5582, 0.4307, 0.5542, 0.625, 0.5542, 0.625, 0.5869, 0.4307, 0.5869, 0.4307, 0.5844, 0.4662, 0.5836, 0.507, 0.5799, 0.5297, 0.5747, 0.5297, 0.5688, 0.507, 0.5634, 0.4662, 0.5594, 0.4307, 0.5869, 0.625, 0.5869, 0.625, 0.624, 0.4307, 0.624, 0.625, 0.626, 0.625, 0.6589, 0.625, 0.661, 0.625, 0.624, 0.625, 0.1942, 0.625, 0.198, 0.625, 0.2001, 0.625, 0.1958, 0.625, 0.6571, 0.625, 0.6277, 0.625, 0.624, 0.625, 0.661, 0.625, 0.1937, 0.625, 0.1658, 0.625, 0.1631, 0.625, 0.1958, 0.625, 0.09287, 0.625, 0.09108, 0.625, 0.089, 0.625, 0.089, 0.625, 0.198, 0.625, 0.1974, 0.625, 0.2001, 0.625, 0.2001, 0.625, 0.5526, 0.625, 0.552, 0.625, 0.5499, 0.625, 0.5499, 0.625, 0.6589, 0.625, 0.6571, 0.625, 0.661, 0.625, 0.661, 0.625, 0.5558, 0.625, 0.5849, 0.625, 0.5869, 0.625, 0.5542, 0.625, 0.09108, 0.625, 0.124, 0.625, 0.126, 0.625, 0.089, 0.625, 0.5563, 0.625, 0.5526, 0.625, 0.5499, 0.625, 0.5542, 0.625, 0.1223, 0.625, 0.09287, 0.625, 0.089, 0.625, 0.126, 0.625, 0.6277, 0.625, 0.626, 0.625, 0.624, 0.625, 0.624, 0.625, 0.5849, 0.625, 0.5842, 0.625, 0.5869, 0.625, 0.5869, 0.625, 0.1658, 0.625, 0.1651, 0.625, 0.1631, 0.625, 0.1631, 0.625, 0.124, 0.625, 0.1223, 0.625, 0.126, 0.625, 0.126, 0.8638, 0.5499, 0.6362, 0.5499, 0.625, 0.5499, 0.875, 0.5499, 0.6362, 0.661, 0.8638, 0.661, 0.875, 0.661, 0.625, 0.661, 0.6381, 0.5499, 0.8619, 0.5499, 0.875, 0.5499, 0.625, 0.5499, 0.8619, 0.661, 0.6381, 0.661, 0.625, 0.661, 0.875, 0.661, 0.8638, 0.661, 0.8619, 0.661, 0.875, 0.661, 0.875, 0.661, 0.8619, 0.5499, 0.8638, 0.5499, 0.875, 0.5499, 0.875, 0.5499, 0.6362, 0.5499, 0.6381, 0.5499, 0.625, 0.5499, 0.625, 0.5499, 0.6381, 0.661, 0.6362, 0.661, 0.625, 0.661, 0.625, 0.661, 0.625, 0.124, 0.625, 0.09108, 0.625, 0.09287, 0.625, 0.1223, 0.625, 0.5558, 0.625, 0.552, 0.625, 0.5526, 0.625, 0.5563, 0.6362, 0.5499, 0.8638, 0.5499, 0.8619, 0.5499, 0.6381, 0.5499, 0.8638, 0.661, 0.6362, 0.661, 0.6381, 0.661, 0.8619, 0.661, 0.625, 0.6589, 0.625, 0.626, 0.625, 0.6277, 0.625, 0.6571, 0.625, 0.1942, 0.625, 0.1651, 0.625, 0.1658, 0.625, 0.1937, 0.625, 0.5563, 0.625, 0.5842, 0.625, 0.5842, 0.625, 0.5563, 0.625, 0.1937, 0.625, 0.1974, 0.625, 0.1974, 0.625, 0.1937, 0.8638, 0.661, 0.6362, 0.661, 0.6362, 0.661, 0.8638, 0.661, 0.625, 0.09287, 0.625, 0.1223, 0.625, 0.1223, 0.625, 0.09287, 0.625, 0.09108, 0.625, 0.09287, 0.625, 0.09287, 0.625, 0.09108, 0.8619, 0.5499, 0.6381, 0.5499, 0.6381, 0.5499, 0.8619, 0.5499, 0.625, 0.626, 0.625, 0.6277, 0.625, 0.6277, 0.625, 0.626, 0.625, 0.1974, 0.625, 0.198, 0.625, 0.198, 0.625, 0.1974, 0.6381, 0.661, 0.8619, 0.661, 0.8619, 0.661, 0.6381, 0.661, 0.625, 0.5842, 0.625, 0.5849, 0.625, 0.5849, 0.625, 0.5842, 0.625, 0.552, 0.625, 0.5526, 0.625, 0.5526, 0.625, 0.552, 0.8619, 0.661, 0.8638, 0.661, 0.8638, 0.661, 0.8619, 0.661, 0.625, 0.1651, 0.625, 0.1658, 0.625, 0.1658, 0.625, 0.1651, 0.625, 0.6571, 0.625, 0.6589, 0.625, 0.6589, 0.625, 0.6571, 0.8638, 0.5499, 0.8619, 0.5499, 0.8619, 0.5499, 0.8638, 0.5499, 0.625, 0.6589, 0.625, 0.626, 0.625, 0.626, 0.625, 0.6589, 0.625, 0.1223, 0.625, 0.124, 0.625, 0.124, 0.625, 0.1223, 0.625, 0.5558, 0.625, 0.552, 0.625, 0.552, 0.625, 0.5558, 0.375, 0.5869, 0.4307, 0.5869, 0.4307, 0.624, 0.375, 0.624, 0.4307, 0.5869, 0.375, 0.5869, 0.375, 0.5837, 0.4154, 0.5848, 0.4307, 0.5844, 0.375, 0.5583, 0.375, 0.5542, 0.4307, 0.5542, 0.4307, 0.5582, 0.4154, 0.5576, 0.375, 0.126, 0.4307, 0.126, 0.4307, 0.1631, 0.375, 0.1631, 0.375, 0.089, 0.4307, 0.089, 0.4307, 0.126, 0.375, 0.126, 0.375, 0.5542, 0.125, 0.5542, 0.125, 0.5542, 0.375, 0.5542, 0.4307, 0.5499, 0.4307, 0.5542, 0.4307, 0.5542, 0.4307, 0.5499, 0.4154, 0.06725, 0.4307, 0.06648, 0.4307, 0.089, 0.375, 0.089, 0.375, 0.06522, 0.4154, 0.01572, 0.375, 0.01774, 0.375, 0.0112, 0.4307, 0.0112, 0.4307, 0.01649, 0.375, 0.624, 0.4307, 0.624, 0.4307, 0.661, 0.375, 0.661, 0.375, 0.7388, 0.4307, 0.7388, 0.4307, 0.7388, 0.375, 0.7388, 0.4307, 0.75, 0.4307, 1.0, 0.4307, 1.0, 0.4307, 0.75, 0.4307, 0.7335, 0.4307, 0.7388, 0.375, 0.7388, 0.375, 0.7323, 0.4154, 0.7343, 0.4154, 0.6828, 0.375, 0.6848, 0.375, 0.661, 0.4307, 0.661, 0.4307, 0.6835, 0.125, 0.7388, 0.375, 0.7388, 0.375, 0.7388, 0.125, 0.7388, 0.4307, 0.0, 0.625, 0.0, 0.625, 0.0112, 0.4307, 0.0112, 0.4662, 0.6853, 0.4307, 0.6835, 0.4307, 0.661, 0.625, 0.661, 0.625, 0.7388, 0.4307, 0.7388, 0.4307, 0.7335, 0.4662, 0.7317, 0.507, 0.7246, 0.5297, 0.7143, 0.5297, 0.7028, 0.507, 0.6925, 0.1418, 0.6848, 0.125, 0.6848, 0.125, 0.661, 0.375, 0.661, 0.375, 0.6848, 0.3582, 0.6848, 0.3582, 0.7323, 0.375, 0.7323, 0.375, 0.7388, 0.125, 0.7388, 0.125, 0.7323, 0.1418, 0.7323, 0.625, 0.661, 0.875, 0.661, 0.875, 0.7388, 0.625, 0.7388, 0.4307, 0.1918, 0.4307, 0.1958, 0.375, 0.1958, 0.375, 0.1917, 0.4154, 0.1924, 0.375, 0.1663, 0.375, 0.1631, 0.4307, 0.1631, 0.4307, 0.1656, 0.4154, 0.1652, 0.375, 0.1958, 0.4307, 0.1958, 0.4307, 0.1958, 0.375, 0.1958, 0.625, 0.5849, 0.625, 0.5558, 0.625, 0.5558, 0.625, 0.5849, 0.625, 0.1658, 0.625, 0.1937, 0.625, 0.1937, 0.625, 0.1658, 0.625, 0.5526, 0.625, 0.5563, 0.625, 0.5563, 0.625, 0.5526, 0.625, 0.198, 0.625, 0.1942, 0.625, 0.1937, 0.625, 0.1974, 0.625, 0.5849, 0.625, 0.5558, 0.625, 0.5563, 0.625, 0.5842, 0.625, 0.5842, 0.625, 0.5563, 0.625, 0.5542, 0.625, 0.5869, 0.625, 0.552, 0.625, 0.5558, 0.625, 0.5542, 0.625, 0.5499, 0.625, 0.1974, 0.625, 0.1937, 0.625, 0.1958, 0.625, 0.2001, 0.625, 0.1651, 0.625, 0.1942, 0.625, 0.1958, 0.625, 0.1631, 0.4307, 0.5499, 0.625, 0.5499, 0.625, 0.5542, 0.4307, 0.5542, 0.4307, 0.1958, 0.4307, 0.2001, 0.4307, 0.2001, 0.4307, 0.1958, 0.625, 0.5499, 0.875, 0.5499, 0.875, 0.5542, 0.625, 0.5542, 0.625, 0.198, 0.625, 0.1942, 0.625, 0.1942, 0.625, 0.198, 0.4307, 0.1631, 0.625, 0.1631, 0.625, 0.1958, 0.4307, 0.1958, 0.4307, 0.1918, 0.4662, 0.1906, 0.507, 0.1866, 0.5297, 0.1812, 0.5297, 0.1753, 0.507, 0.1701, 0.4662, 0.1664, 0.4307, 0.1656, 0.125, 0.7388, 0.375, 0.7388, 0.375, 0.75, 0.125, 0.75, 0.375, 0.7388, 0.4307, 0.7388, 0.4307, 0.75, 0.375, 0.75, 0.375, 0.75, 0.4307, 0.75, 0.4307, 1.0, 0.375, 1.0, 0.375, 0.0, 0.4307, 0.0, 0.4307, 0.0112, 0.375, 0.0112, 0.4307, 0.7388, 0.4307, 0.75, 0.4307, 0.75, 0.4307, 0.7388, 0.4307, 0.0112, 0.375, 0.0112, 0.375, 0.0112, 0.4307, 0.0112, 0.375, 0.5499, 0.125, 0.5499, 0.2364, 0.472, 0.4307, 0.5499, 0.375, 0.1958, 0.4307, 0.1958, 0.4307, 0.2001, 0.375, 0.2001, 0.375, 0.5499, 0.4307, 0.5499, 0.4307, 0.5542, 0.375, 0.5542, 0.125, 0.5499, 0.375, 0.5499, 0.375, 0.5542, 0.125, 0.5542, 0.4307, 0.5542, 0.375, 0.5542, 0.375, 0.5542, 0.4307, 0.5542, 0.2364, 0.472, 0.4307, 0.5499, 0.4307, 0.5499, 0.2364, 0.472, 0.9433, 0.6836, 1.0, 0.6836, 1.0, 0.5, 0.9433, 0.5, 0.5, 0.5, 0.5, 0.6836, 0.5567, 0.6836, 0.5567, 0.5, 0.5, 0.6836, 0.5, 0.5, 0.4286, 0.5, 0.4286, 0.6836, 0.4785, 0.6836, 0.4286, 0.5, 0.3571, 0.5, 0.3571, 0.6836, 0.4286, 0.6836, 0.3571, 0.5, 0.2857, 0.5, 0.2857, 0.6836, 0.3571, 0.6836, 0.2857, 0.5, 0.2143, 0.5, 0.2143, 0.5, 0.2857, 0.5, 0.2143, 0.5, 0.1429, 0.5, 0.1429, 0.6836, 0.2143, 0.6836, 0.1429, 0.5, 0.07143, 0.5, 0.07143, 0.6836, 0.1429, 0.6836, 0.07143, 0.6836, 0.07143, 0.5, -1.341e-07, 0.5, -1.341e-07, 0.6836, 0.02155, 0.6836, 0.984, 0.1966, 0.9376, 0.1004, 0.8541, 0.03377, 0.75, 0.01, 0.8326, 0.02886, 0.6674, 0.4711, 0.75, 0.49, 0.6459, 0.4662, 0.9376, 0.3996, 0.984, 0.3034, 0.9433, 0.5, 1.0, 0.5, 1.0, 0.6836, 0.9433, 0.6836, 0.5567, 0.6836, 0.5, 0.6836, 0.5, 0.5, 0.5567, 0.5, 0.4286, 0.6836, 0.4286, 0.5, 0.5, 0.5, 0.5, 0.6836, 0.4785, 0.6836, 0.3571, 0.5, 0.4286, 0.5, 0.4286, 0.6836, 0.3571, 0.6836, 0.2857, 0.5, 0.3571, 0.5, 0.3571, 0.6836, 0.2857, 0.6836, 0.2143, 0.5, 0.2857, 1.0, 0.2857, 1.0, 0.2143, 0.5, 0.1429, 0.5, 0.2143, 0.5, 0.2143, 0.6836, 0.1429, 0.6836, 0.07143, 0.5, 0.1429, 0.5, 0.1429, 0.6836, 0.07143, 0.6836, 0.02155, 0.6836, -1.341e-07, 0.6836, -1.341e-07, 0.5, 0.07143, 0.5, 0.07143, 0.6836, 0.6674, 0.02886, 0.75, 0.01, 0.6459, 0.03377, 0.5624, 0.1004, 0.516, 0.1966, 0.516, 0.3034, 0.5624, 0.3996, 0.8541, 0.4662, 0.75, 0.49, 0.8326, 0.4711, 1.0, 0.5, 0.9433, 0.5, 0.9433, 0.6836, 1.0, 0.6836, 0.5567, 0.5, 0.5, 0.5, 0.5, 0.6836, 0.5567, 0.6836, 0.5, 0.5, 0.4286, 0.5, 0.4286, 0.6836, 0.4785, 0.6836, 0.5, 0.6836, 0.4286, 0.5, 0.3571, 0.5, 0.3571, 0.6836, 0.4286, 0.6836, 0.3571, 0.5, 0.2857, 0.5, 0.2857, 0.6836, 0.3571, 0.6836, 0.2857, 0.5, 0.2143, 0.5, 0.2143, 0.5, 0.2857, 0.5, 0.2143, 0.5, 0.1429, 0.5, 0.1429, 0.6836, 0.2143, 0.6836, 0.1429, 0.5, 0.07143, 0.5, 0.07143, 0.6836, 0.1429, 0.6836, 0.07143, 0.5, -1.341e-07, 0.5, -1.341e-07, 0.6836, 0.02155, 0.6836, 0.07143, 0.6836, 0.6674, 0.4711, 0.75, 0.49, 0.6459, 0.4662, 0.9376, 0.3996, 0.984, 0.3034, 0.984, 0.1966, 0.9376, 0.1004, 0.8541, 0.03377, 0.75, 0.01, 0.8326, 0.02886, 0.9433, 0.6836, 0.9433, 0.5, 1.0, 0.5, 1.0, 0.6836, 0.5567, 0.6836, 0.5, 0.6836, 0.5, 0.5, 0.5567, 0.5, 0.4286, 0.5, 0.5, 0.5, 0.5, 0.6836, 0.4785, 0.6836, 0.4286, 0.6836, 0.3571, 0.5, 0.4286, 0.5, 0.4286, 0.6836, 0.3571, 0.6836, 0.2857, 0.5, 0.3571, 0.5, 0.3571, 0.6836, 0.2857, 0.6836, 0.2143, 0.5, 0.2857, 1.0, 0.2857, 1.0, 0.2143, 0.5, 0.1429, 0.5, 0.2143, 0.5, 0.2143, 0.6836, 0.1429, 0.6836, 0.07143, 0.5, 0.1429, 0.5, 0.1429, 0.6836, 0.07143, 0.6836, -1.341e-07, 0.6836, -1.341e-07, 0.5, 0.07143, 0.5, 0.07143, 0.6836, 0.02155, 0.6836, 0.75, 0.01, 0.6459, 0.03377, 0.5624, 0.1004, 0.516, 0.1966, 0.516, 0.3034, 0.5624, 0.3996, 0.8541, 0.4662, 0.75, 0.49, 0.8326, 0.4711, 0.6674, 0.02886, 0.375, 0.0, 0.625, 0.0, 0.625, 0.25, 0.375, 0.25, 0.625, 0.0, 0.625, 0.75, 0.625, 0.5, 0.625, 0.25, 0.375, 0.5, 0.625, 0.5, 0.625, 0.75, 0.375, 0.75, 0.375, 0.25, 0.375, 0.5, 0.375, 0.75, 0.375, 0.0, 0.375, 0.25, 0.625, 0.25, 0.625, 0.5, 0.375, 0.5, 0.375, 0.0, 0.375, 0.75, 0.625, 0.75, 0.625, 0.0, 0.375, 0.0, 0.375, 0.25, 0.625, 0.25, 0.625, 0.0, 0.625, 0.0, 0.625, 0.25, 0.625, 0.5, 0.625, 0.75, 0.375, 0.5, 0.375, 0.75, 0.625, 0.75, 0.625, 0.5, 0.375, 0.25, 0.375, 0.0, 0.375, 0.75, 0.375, 0.5, 0.375, 0.25, 0.375, 0.5, 0.625, 0.5, 0.625, 0.25, 0.375, 0.0, 0.625, 0.0, 0.625, 0.75, 0.375, 0.75, 0.375, 0.0, 0.625, 0.0, 0.625, 0.25, 0.375, 0.25, 0.375, 0.4086, 0.625, 0.4086, 0.625, 0.5, 0.375, 0.5, 0.375, 0.5, 0.625, 0.5, 0.625, 0.75, 0.375, 0.75, 0.375, 0.8459, 0.625, 0.8459, 0.625, 0.8459, 0.375, 0.8459, 0.2836, 0.5, 0.375, 0.5, 0.375, 0.75, 0.2836, 0.75, 0.7209, 0.5, 0.875, 0.5, 0.875, 0.75, 0.7209, 0.75, 0.625, 0.5, 0.7164, 0.5, 0.7164, 0.75, 0.625, 0.75, 0.2791, 0.5, 0.2836, 0.5, 0.2836, 0.75, 0.2791, 0.75, 0.3813, 0.8391, 0.3813, 0.7522, 0.3813, 0.7522, 0.3813, 0.8391, 0.375, 0.4041, 0.625, 0.4041, 0.625, 0.4086, 0.375, 0.4086, 0.375, 0.25, 0.625, 0.25, 0.625, 0.4041, 0.375, 0.4041, 0.125, 0.5, 0.2791, 0.5, 0.2791, 0.75, 0.125, 0.75, 0.7164, 0.5, 0.7209, 0.5, 0.7209, 0.75, 0.7164, 0.75, 0.375, 0.8414, 0.625, 0.8414, 0.625, 0.8459, 0.375, 0.8459, 0.6187, 0.7522, 0.3813, 0.7522, 0.375, 0.75, 0.625, 0.75, 0.3813, 0.7522, 0.3813, 0.8391, 0.375, 0.8414, 0.375, 0.75, 0.6187, 0.8391, 0.6187, 0.7522, 0.625, 0.75, 0.625, 0.8414, 0.3813, 0.8391, 0.6187, 0.8391, 0.625, 0.8414, 0.375, 0.8414, 0.3813, 0.7522, 0.6187, 0.7522, 0.6187, 0.8391, 0.3813, 0.8391, 0.6187, 0.7522, 0.6187, 0.8391, 0.6187, 0.8391, 0.6187, 0.7522, 0.3813, 0.7522, 0.6187, 0.7522, 0.6187, 0.7522, 0.3813, 0.7522, 0.6187, 0.8391, 0.3813, 0.8391, 0.3813, 0.8391, 0.6187, 0.8391, 0.375, 0.8459, 0.625, 0.8459, 0.625, 1.0, 0.375, 1.0, 0.625, 0.0, 0.375, 0.0, 0.375, 0.0, 0.625, 0.0, 0.125, 0.75, 0.2791, 0.75, 0.2791, 0.75, 0.125, 0.75, 0.7209, 0.75, 0.875, 0.75, 0.875, 0.75, 0.7209, 0.75, 0.375, 0.0, 0.375, 0.25, 0.625, 0.25, 0.625, 0.0, 0.375, 0.4086, 0.375, 0.5, 0.625, 0.5, 0.625, 0.4086, 0.375, 0.5, 0.375, 0.75, 0.625, 0.75, 0.625, 0.5, 0.375, 0.8459, 0.375, 0.8459, 0.625, 0.8459, 0.625, 0.8459, 0.2836, 0.5, 0.2836, 0.75, 0.375, 0.75, 0.375, 0.5, 0.7209, 0.5, 0.7209, 0.75, 0.875, 0.75, 0.875, 0.5, 0.625, 0.5, 0.625, 0.75, 0.7164, 0.75, 0.7164, 0.5, 0.2791, 0.5, 0.2791, 0.75, 0.2836, 0.75, 0.2836, 0.5, 0.3813, 0.8391, 0.3813, 0.8391, 0.3813, 0.7522, 0.3813, 0.7522, 0.375, 0.4041, 0.375, 0.4086, 0.625, 0.4086, 0.625, 0.4041, 0.375, 0.25, 0.375, 0.4041, 0.625, 0.4041, 0.625, 0.25, 0.125, 0.5, 0.125, 0.75, 0.2791, 0.75, 0.2791, 0.5, 0.7164, 0.5, 0.7164, 0.75, 0.7209, 0.75, 0.7209, 0.5, 0.375, 0.8414, 0.375, 0.8459, 0.625, 0.8459, 0.625, 0.8414, 0.6187, 0.7522, 0.625, 0.75, 0.375, 0.75, 0.3813, 0.7522, 0.3813, 0.7522, 0.375, 0.75, 0.375, 0.8414, 0.3813, 0.8391, 0.6187, 0.8391, 0.625, 0.8414, 0.625, 0.75, 0.6187, 0.7522, 0.3813, 0.8391, 0.375, 0.8414, 0.625, 0.8414, 0.6187, 0.8391, 0.3813, 0.7522, 0.3813, 0.8391, 0.6187, 0.8391, 0.6187, 0.7522, 0.6187, 0.7522, 0.6187, 0.7522, 0.6187, 0.8391, 0.6187, 0.8391, 0.3813, 0.7522, 0.3813, 0.7522, 0.6187, 0.7522, 0.6187, 0.7522, 0.6187, 0.8391, 0.6187, 0.8391, 0.3813, 0.8391, 0.3813, 0.8391, 0.375, 0.8459, 0.375, 1.0, 0.625, 1.0, 0.625, 0.8459, 0.625, 0.0, 0.625, 0.0, 0.375, 0.0, 0.375, 0.0, 0.125, 0.75, 0.125, 0.75, 0.2791, 0.75, 0.2791, 0.75, 0.7209, 0.75, 0.7209, 0.75, 0.875, 0.75, 0.875, 0.75, 0.375, 0.0, 0.625, 0.0, 0.625, 0.25, 0.375, 0.25, 0.625, 0.0, 0.625, 0.75, 0.625, 0.5, 0.625, 0.25, 0.375, 0.5, 0.625, 0.5, 0.625, 0.75, 0.375, 0.75, 0.375, 0.25, 0.375, 0.5, 0.375, 0.75, 0.375, 0.0, 0.375, 0.25, 0.625, 0.25, 0.625, 0.5, 0.375, 0.5, 0.375, 0.0, 0.375, 0.75, 0.625, 0.75, 0.625, 0.0, 0.375, 0.0, 0.625, 0.0, 0.625, 0.25, 0.375, 0.25, 0.375, 0.4086, 0.625, 0.4086, 0.625, 0.5, 0.375, 0.5, 0.375, 0.5, 0.625, 0.5, 0.625, 0.75, 0.375, 0.75, 0.375, 0.8459, 0.625, 0.8459, 0.625, 0.8459, 0.375, 0.8459, 0.2836, 0.5, 0.375, 0.5, 0.375, 0.75, 0.2836, 0.75, 0.7209, 0.5, 0.875, 0.5, 0.875, 0.75, 0.7209, 0.75, 0.625, 0.5, 0.7164, 0.5, 0.7164, 0.75, 0.625, 0.75, 0.2791, 0.5, 0.2836, 0.5, 0.2836, 0.75, 0.2791, 0.75, 0.3813, 0.8391, 0.3813, 0.7522, 0.3813, 0.7522, 0.3813, 0.8391, 0.375, 0.4041, 0.625, 0.4041, 0.625, 0.4086, 0.375, 0.4086, 0.375, 0.25, 0.625, 0.25, 0.625, 0.4041, 0.375, 0.4041, 0.125, 0.5, 0.2791, 0.5, 0.2791, 0.75, 0.125, 0.75, 0.7164, 0.5, 0.7209, 0.5, 0.7209, 0.75, 0.7164, 0.75, 0.375, 0.8414, 0.625, 0.8414, 0.625, 0.8459, 0.375, 0.8459, 0.6187, 0.7522, 0.3813, 0.7522, 0.375, 0.75, 0.625, 0.75, 0.3813, 0.7522, 0.3813, 0.8391, 0.375, 0.8414, 0.375, 0.75, 0.6187, 0.8391, 0.6187, 0.7522, 0.625, 0.75, 0.625, 0.8414, 0.3813, 0.8391, 0.6187, 0.8391, 0.625, 0.8414, 0.375, 0.8414, 0.3813, 0.7522, 0.6187, 0.7522, 0.6187, 0.8391, 0.3813, 0.8391, 0.6187, 0.7522, 0.6187, 0.8391, 0.6187, 0.8391, 0.6187, 0.7522, 0.3813, 0.7522, 0.6187, 0.7522, 0.6187, 0.7522, 0.3813, 0.7522, 0.6187, 0.8391, 0.3813, 0.8391, 0.3813, 0.8391, 0.6187, 0.8391, 0.375, 0.8459, 0.625, 0.8459, 0.625, 1.0, 0.375, 1.0, 0.625, 0.0, 0.375, 0.0, 0.375, 0.0, 0.625, 0.0, 0.125, 0.75, 0.2791, 0.75, 0.2791, 0.75, 0.125, 0.75, 0.7209, 0.75, 0.875, 0.75, 0.875, 0.75, 0.7209, 0.75, 0.375, 0.0, 0.375, 0.25, 0.625, 0.25, 0.625, 0.0, 0.375, 0.4086, 0.375, 0.5, 0.625, 0.5, 0.625, 0.4086, 0.375, 0.5, 0.375, 0.75, 0.625, 0.75, 0.625, 0.5, 0.375, 0.8459, 0.375, 0.8459, 0.625, 0.8459, 0.625, 0.8459, 0.2836, 0.5, 0.2836, 0.75, 0.375, 0.75, 0.375, 0.5, 0.7209, 0.5, 0.7209, 0.75, 0.875, 0.75, 0.875, 0.5, 0.625, 0.5, 0.625, 0.75, 0.7164, 0.75, 0.7164, 0.5, 0.2791, 0.5, 0.2791, 0.75, 0.2836, 0.75, 0.2836, 0.5, 0.3813, 0.8391, 0.3813, 0.8391, 0.3813, 0.7522, 0.3813, 0.7522, 0.375, 0.4041, 0.375, 0.4086, 0.625, 0.4086, 0.625, 0.4041, 0.375, 0.25, 0.375, 0.4041, 0.625, 0.4041, 0.625, 0.25, 0.125, 0.5, 0.125, 0.75, 0.2791, 0.75, 0.2791, 0.5, 0.7164, 0.5, 0.7164, 0.75, 0.7209, 0.75, 0.7209, 0.5, 0.375, 0.8414, 0.375, 0.8459, 0.625, 0.8459, 0.625, 0.8414, 0.6187, 0.7522, 0.625, 0.75, 0.375, 0.75, 0.3813, 0.7522, 0.3813, 0.7522, 0.375, 0.75, 0.375, 0.8414, 0.3813, 0.8391, 0.6187, 0.8391, 0.625, 0.8414, 0.625, 0.75, 0.6187, 0.7522, 0.3813, 0.8391, 0.375, 0.8414, 0.625, 0.8414, 0.6187, 0.8391, 0.3813, 0.7522, 0.3813, 0.8391, 0.6187, 0.8391, 0.6187, 0.7522, 0.6187, 0.7522, 0.6187, 0.7522, 0.6187, 0.8391, 0.6187, 0.8391, 0.3813, 0.7522, 0.3813, 0.7522, 0.6187, 0.7522, 0.6187, 0.7522, 0.6187, 0.8391, 0.6187, 0.8391, 0.3813, 0.8391, 0.3813, 0.8391, 0.375, 0.8459, 0.375, 1.0, 0.625, 1.0, 0.625, 0.8459, 0.625, 0.0, 0.625, 0.0, 0.375, 0.0, 0.375, 0.0, 0.125, 0.75, 0.125, 0.75, 0.2791, 0.75, 0.2791, 0.75, 0.7209, 0.75, 0.7209, 0.75, 0.875, 0.75, 0.875, 0.75, 0.375, 0.0, 0.625, 0.0, 0.625, 0.25, 0.375, 0.25, 0.625, 0.0, 0.625, 0.75, 0.625, 0.5, 0.625, 0.25, 0.375, 0.5, 0.625, 0.5, 0.625, 0.75, 0.375, 0.75, 0.375, 0.25, 0.375, 0.5, 0.375, 0.75, 0.375, 0.0, 0.375, 0.25, 0.625, 0.25, 0.625, 0.5, 0.375, 0.5, 0.375, 0.0, 0.375, 0.75, 0.625, 0.75, 0.625, 0.0, 0.625, 0.0, 0.625, 0.25, 0.625, 0.25, 0.625, 0.0, 0.625, 0.0, 0.625, 0.75, 0.625, 0.5, 0.625, 0.25, 0.375, 0.5, 0.625, 0.5, 0.625, 0.75, 0.375, 0.75, 0.375, 0.25, 0.375, 0.5, 0.375, 0.75, 0.375, 0.0, 0.612, 0.263, 0.612, 0.487, 0.612, 0.487, 0.612, 0.263, 0.375, 0.0, 0.375, 0.75, 0.625, 0.75, 0.625, 0.0, 0.375, 0.0, 0.625, 0.0, 0.625, 0.25, 0.375, 0.25, 0.375, 0.25, 0.375, 0.0, 0.375, 0.0, 0.375, 0.25, 0.625, 0.25, 0.375, 0.25, 0.375, 0.25, 0.625, 0.25, 0.375, 0.0, 0.625, 0.0, 0.625, 0.0, 0.375, 0.0, 0.612, 0.263, 0.388, 0.263, 0.375, 0.25, 0.625, 0.25, 0.388, 0.487, 0.612, 0.487, 0.625, 0.5, 0.375, 0.5, 0.388, 0.263, 0.388, 0.487, 0.375, 0.5, 0.375, 0.25, 0.612, 0.487, 0.612, 0.263, 0.625, 0.25, 0.625, 0.5, 0.388, 0.263, 0.612, 0.263, 0.612, 0.487, 0.388, 0.487, 0.612, 0.487, 0.388, 0.487, 0.388, 0.487, 0.612, 0.487, 0.388, 0.487, 0.388, 0.263, 0.388, 0.263, 0.388, 0.487, 0.388, 0.263, 0.612, 0.263, 0.612, 0.263, 0.388, 0.263, 0.625, 0.0, 0.625, 0.0, 0.625, 0.25, 0.625, 0.25, 0.625, 0.0, 0.625, 0.25, 0.625, 0.5, 0.625, 0.75, 0.375, 0.5, 0.375, 0.75, 0.625, 0.75, 0.625, 0.5, 0.375, 0.25, 0.375, 0.0, 0.375, 0.75, 0.375, 0.5, 0.612, 0.263, 0.612, 0.263, 0.612, 0.487, 0.612, 0.487, 0.375, 0.0, 0.625, 0.0, 0.625, 0.75, 0.375, 0.75, 0.375, 0.0, 0.375, 0.25, 0.625, 0.25, 0.625, 0.0, 0.375, 0.25, 0.375, 0.25, 0.375, 0.0, 0.375, 0.0, 0.625, 0.25, 0.625, 0.25, 0.375, 0.25, 0.375, 0.25, 0.375, 0.0, 0.375, 0.0, 0.625, 0.0, 0.625, 0.0, 0.612, 0.263, 0.625, 0.25, 0.375, 0.25, 0.388, 0.263, 0.388, 0.487, 0.375, 0.5, 0.625, 0.5, 0.612, 0.487, 0.388, 0.263, 0.375, 0.25, 0.375, 0.5, 0.388, 0.487, 0.612, 0.487, 0.625, 0.5, 0.625, 0.25, 0.612, 0.263, 0.388, 0.263, 0.388, 0.487, 0.612, 0.487, 0.612, 0.263, 0.612, 0.487, 0.612, 0.487, 0.388, 0.487, 0.388, 0.487, 0.388, 0.487, 0.388, 0.487, 0.388, 0.263, 0.388, 0.263, 0.388, 0.263, 0.388, 0.263, 0.612, 0.263, 0.612, 0.263, 0.375, 0.0, 0.625, 0.0, 0.625, 0.25, 0.375, 0.25, 0.625, 0.0, 0.625, 0.75, 0.625, 0.5, 0.625, 0.25, 0.375, 0.5, 0.625, 0.5, 0.625, 0.75, 0.375, 0.75, 0.375, 0.25, 0.375, 0.5, 0.375, 0.75, 0.375, 0.0, 0.375, 0.25, 0.625, 0.25, 0.625, 0.5, 0.375, 0.5, 0.375, 0.0, 0.375, 0.75, 0.625, 0.75, 0.625, 0.0])
me_cube.materials.append(mat_car_body)
me_cube.materials.append(mat_mirror)
me_cube.materials.append(mat_handel)
me_cube.materials.append(mat_number_plate)
me_cube.materials.append(mat_light)
me_cube.materials.append(mat_material)
me_cube.materials.append(mat_back_red_light)
me_cube.use_mirror_vertex_groups = False
me_cube.update()
me_cylinder = bpy.data.meshes.new('Cylinder')
me_cylinder.from_pydata([(0.0, 1.0, -1.0), (0.0, 1.0, 1.0), (0.4339, 0.901, -1.0), (0.4339, 0.901, 1.0), (0.7818, 0.6235, -1.0), (0.7818, 0.6235, 1.0), (0.9749, 0.2225, -1.0), (0.9749, 0.2225, 1.0), (0.9749, -0.2225, -1.0), (0.9749, -0.2225, 1.0), (0.7818, -0.6235, -1.0), (0.7818, -0.6235, 1.0), (0.4339, -0.901, -1.0), (0.4339, -0.901, 1.0), (-8.742e-08, -1.0, -1.0), (-8.742e-08, -1.0, 1.0), (-0.4339, -0.901, -1.0), (-0.4339, -0.901, 1.0), (-0.7818, -0.6235, -1.0), (-0.7818, -0.6235, 1.0), (-0.9749, -0.2225, -1.0), (-0.9749, -0.2225, 1.0), (-0.9749, 0.2225, -1.0), (-0.9749, 0.2225, 1.0), (-0.7818, 0.6235, -1.0), (-0.7818, 0.6235, 1.0), (-0.4339, 0.901, -1.0), (-0.4339, 0.901, 1.0)], [], [(0, 1, 3, 2), (2, 3, 5, 4), (4, 5, 7, 6), (6, 7, 9, 8), (8, 9, 11, 10), (10, 11, 13, 12), (12, 13, 15, 14), (14, 15, 17, 16), (16, 17, 19, 18), (18, 19, 21, 20), (20, 21, 23, 22), (22, 23, 25, 24), (3, 1, 27, 25, 23, 21, 19, 17, 15, 13, 11, 9, 7, 5), (24, 25, 27, 26), (26, 27, 1, 0), (0, 2, 4, 6, 8, 10, 12, 14, 16, 18, 20, 22, 24, 26)])
_uv = me_cylinder.uv_layers.new(name='UVMap')
_uv.uv.foreach_set('vector', [1.0, 0.5, 1.0, 1.0, 0.9286, 1.0, 0.9286, 0.5, 0.9286, 0.5, 0.9286, 1.0, 0.8571, 1.0, 0.8571, 0.5, 0.8571, 0.5, 0.8571, 1.0, 0.7857, 1.0, 0.7857, 0.5, 0.7857, 0.5, 0.7857, 1.0, 0.7143, 1.0, 0.7143, 0.5, 0.7143, 0.5, 0.7143, 1.0, 0.6429, 1.0, 0.6429, 0.5, 0.6429, 0.5, 0.6429, 1.0, 0.5714, 1.0, 0.5714, 0.5, 0.5714, 0.5, 0.5714, 1.0, 0.5, 1.0, 0.5, 0.5, 0.5, 0.5, 0.5, 1.0, 0.4286, 1.0, 0.4286, 0.5, 0.4286, 0.5, 0.4286, 1.0, 0.3571, 1.0, 0.3571, 0.5, 0.3571, 0.5, 0.3571, 1.0, 0.2857, 1.0, 0.2857, 0.5, 0.2857, 0.5, 0.2857, 1.0, 0.2143, 1.0, 0.2143, 0.5, 0.2143, 0.5, 0.2143, 1.0, 0.1429, 1.0, 0.1429, 0.5, 0.3541, 0.4662, 0.25, 0.49, 0.1459, 0.4662, 0.06236, 0.3996, 0.01602, 0.3034, 0.01602, 0.1966, 0.06236, 0.1004, 0.1459, 0.03377, 0.25, 0.01, 0.3541, 0.03377, 0.4376, 0.1004, 0.484, 0.1966, 0.484, 0.3034, 0.4376, 0.3996, 0.1429, 0.5, 0.1429, 1.0, 0.07143, 1.0, 0.07143, 0.5, 0.07143, 0.5, 0.07143, 1.0, -1.341e-07, 1.0, -1.341e-07, 0.5, 0.75, 0.49, 0.8541, 0.4662, 0.9376, 0.3996, 0.984, 0.3034, 0.984, 0.1966, 0.9376, 0.1004, 0.8541, 0.03377, 0.75, 0.01, 0.6459, 0.03377, 0.5624, 0.1004, 0.516, 0.1966, 0.516, 0.3034, 0.5624, 0.3996, 0.6459, 0.4662])
me_cylinder.materials.append(mat_car_body)
me_cylinder.update()
me_cylinder_001 = bpy.data.meshes.new('Cylinder.001')
me_cylinder_001.from_pydata([(-0.4873, 0.8, 0.0), (0.1779, 0.6635, 0.0), (-0.4873, 0.7208, -0.3471), (0.1779, 0.5978, -0.2879), (-0.4873, 0.4988, -0.6255), (0.1779, 0.4137, -0.5188), (-0.4873, 0.178, -0.7799), (0.1779, 0.1477, -0.6469), (-0.4873, -0.178, -0.7799), (0.1779, -0.1477, -0.6469), (-0.4873, -0.4988, -0.6255), (0.1779, -0.4137, -0.5188), (-0.4873, -0.7208, -0.3471), (0.1779, -0.5978, -0.2879), (-0.4873, -0.8, 5.96e-08), (0.1779, -0.6635, 5.96e-08), (-0.4873, -0.7208, 0.3471), (0.1779, -0.5978, 0.2879), (-0.4873, -0.4988, 0.6255), (0.1779, -0.4137, 0.5188), (-0.4873, -0.178, 0.7799), (0.1779, -0.1477, 0.6469), (-0.4873, 0.178, 0.7799), (0.1779, 0.1477, 0.6469), (-0.4873, 0.4988, 0.6255), (0.1779, 0.4137, 0.5188), (-0.4873, 0.7208, 0.3471), (0.1779, 0.5978, 0.2879), (0.1779, 0.7208, -0.3471), (0.1779, 0.8, 0.0), (0.1779, 0.4988, -0.6255), (0.1779, 0.178, -0.7799), (0.1779, -0.178, -0.7799), (0.1779, -0.4988, -0.6255), (0.1779, -0.7208, -0.3471), (0.1779, -0.8, 1.192e-07), (0.1779, -0.7208, 0.3471), (0.1779, -0.4988, 0.6255), (0.1779, -0.178, 0.7799), (0.1779, 0.178, 0.7799), (0.1779, 0.4988, 0.6255), (0.1779, 0.7208, 0.3471), (0.04138, 0.237, -0.1142), (0.04138, 0.2631, 0.0), (0.04138, 0.164, -0.2057), (0.04138, 0.05854, -0.2565), (0.04138, -0.05854, -0.2565), (0.04138, -0.164, -0.2057), (0.04138, -0.237, -0.1142), (0.04138, -0.2631, 0.0), (0.04138, -0.237, 0.1142), (0.04138, -0.164, 0.2057), (0.04138, -0.05854, 0.2565), (0.04138, 0.05854, 0.2565), (0.04138, 0.164, 0.2057), (0.04138, 0.237, 0.1142), (0.04138, 0.5978, -0.2879), (0.04138, 0.6635, 0.0), (0.04138, 0.4137, -0.5188), (0.04138, 0.1477, -0.6469), (0.04138, -0.1477, -0.6469), (0.04138, -0.4137, -0.5188), (0.04138, -0.5978, -0.2879), (0.04138, -0.6635, 5.96e-08), (0.04138, -0.5978, 0.2879), (0.04138, -0.4137, 0.5188), (0.04138, -0.1477, 0.6469), (0.04138, 0.1477, 0.6469), (0.04138, 0.4137, 0.5188), (0.04138, 0.5978, 0.2879), (0.08223, 0.237, -0.1142), (0.08223, 0.2631, 0.0), (0.08223, 0.164, -0.2057), (0.08223, 0.05854, -0.2565), (0.08223, -0.05854, -0.2565), (0.08223, -0.164, -0.2057), (0.08223, -0.237, -0.1142), (0.08223, -0.2631, 0.0), (0.08223, -0.237, 0.1142), (0.08223, -0.164, 0.2057), (0.08223, -0.05854, 0.2565), (0.08223, 0.05854, 0.2565), (0.08223, 0.164, 0.2057), (0.08223, 0.237, 0.1142), (-0.01678, 0.5978, -0.2879), (-0.01678, 0.6635, 0.0), (-0.01678, 0.1477, -0.6469), (-0.01678, 0.4137, -0.5188), (-0.01678, -0.4137, -0.5188), (-0.01678, -0.1477, -0.6469), (-0.01678, -0.6635, 5.96e-08), (-0.01678, -0.5978, -0.2879), (-0.01678, -0.4137, 0.5188), (-0.01678, -0.5978, 0.2879), (-0.01678, 0.1477, 0.6469), (-0.01678, -0.1477, 0.6469), (-0.01678, 0.5978, 0.2879), (-0.01678, 0.4137, 0.5188), (-0.01678, 0.237, -0.1142), (-0.01678, 0.2631, 0.0), (-0.01678, 0.05854, -0.2565), (-0.01678, 0.164, -0.2057), (-0.01678, -0.164, -0.2057), (-0.01678, -0.05854, -0.2565), (-0.01678, -0.2631, 0.0), (-0.01678, -0.237, -0.1142), (-0.01678, -0.164, 0.2057), (-0.01678, -0.237, 0.1142), (-0.01678, 0.05854, 0.2565), (-0.01678, -0.05854, 0.2565), (-0.01678, 0.237, 0.1142), (-0.01678, 0.164, 0.2057)], [], [(0, 29, 28, 2), (2, 28, 30, 4), (4, 30, 31, 6), (6, 31, 32, 8), (8, 32, 33, 10), (10, 33, 34, 12), (12, 34, 35, 14), (14, 35, 36, 16), (16, 36, 37, 18), (18, 37, 38, 20), (20, 38, 39, 22), (22, 39, 40, 24), (5, 3, 56, 58), (24, 40, 41, 26), (26, 41, 29, 0), (0, 2, 4, 6, 8, 10, 12, 14, 16, 18, 20, 22, 24, 26), (1, 3, 28, 29), (3, 5, 30, 28), (5, 7, 31, 30), (7, 9, 32, 31), (9, 11, 33, 32), (11, 13, 34, 33), (13, 15, 35, 34), (15, 17, 36, 35), (17, 19, 37, 36), (19, 21, 38, 37), (21, 23, 39, 38), (23, 25, 40, 39), (25, 27, 41, 40), (27, 1, 29, 41), (54, 53, 81, 82), (21, 19, 65, 66), (7, 5, 58, 59), (23, 21, 66, 67), (9, 7, 59, 60), (25, 23, 67, 68), (11, 9, 60, 61), (27, 25, 68, 69), (13, 11, 61, 62), (1, 27, 69, 57), (15, 13, 62, 63), (17, 15, 63, 64), (3, 1, 57, 56), (19, 17, 64, 65), (61, 60, 89, 88), (42, 44, 58, 56), (58, 44, 101, 87), (45, 46, 60, 59), (44, 45, 100, 101), (47, 48, 62, 61), (42, 56, 84, 98), (49, 50, 64, 63), (59, 58, 87, 86), (51, 52, 66, 65), (57, 43, 99, 85), (53, 54, 68, 67), (55, 69, 96, 110), (55, 43, 57, 69), (70, 71, 83, 82, 81, 80, 79, 78, 77, 76, 75, 74, 73, 72), (47, 46, 74, 75), (55, 54, 82, 83), (48, 47, 75, 76), (43, 55, 83, 71), (49, 48, 76, 77), (50, 49, 77, 78), (42, 43, 71, 70), (51, 50, 78, 79), (44, 42, 70, 72), (52, 51, 79, 80), (45, 44, 72, 73), (53, 52, 80, 81), (46, 45, 73, 74), (99, 98, 84, 85), (101, 100, 86, 87), (103, 102, 88, 89), (105, 104, 90, 91), (107, 106, 92, 93), (109, 108, 94, 95), (111, 110, 96, 97), (45, 59, 86, 100), (46, 47, 102, 103), (60, 46, 103, 89), (63, 62, 91, 90), (47, 61, 88, 102), (48, 49, 104, 105), (62, 48, 105, 91), (65, 64, 93, 92), (49, 63, 90, 104), (50, 51, 106, 107), (64, 50, 107, 93), (67, 66, 95, 94), (51, 65, 92, 106), (52, 53, 108, 109), (66, 52, 109, 95), (69, 68, 97, 96), (53, 67, 94, 108), (54, 55, 110, 111), (56, 57, 85, 84), (68, 54, 111, 97), (43, 42, 98, 99)])
me_cylinder_001.polygons.foreach_set('material_index', [0, 0, 0, 0, 0, 0, 0, 0, 0, 0, 0, 0, 1, 0, 0, 0, 0, 0, 0, 0, 0, 0, 0, 0, 0, 0, 0, 0, 0, 0, 1, 1, 1, 1, 1, 1, 1, 1, 1, 1, 1, 1, 1, 1, 0, 1, 1, 1, 1, 1, 1, 1, 0, 1, 1, 1, 1, 1, 1, 1, 1, 1, 1, 1, 1, 1, 1, 1, 1, 1, 1, 1, 0, 0, 0, 0, 0, 0, 0, 1, 1, 1, 0, 1, 1, 1, 0, 1, 1, 1, 0, 1, 1, 1, 0, 1, 1, 0, 1, 1])
_uv = me_cylinder_001.uv_layers.new(name='UVMap')
_uv.uv.foreach_set('vector', [1.0, 0.5, 1.0, 1.0, 0.9286, 1.0, 0.9286, 0.5, 0.9286, 0.5, 0.9286, 1.0, 0.8571, 1.0, 0.8571, 0.5, 0.8571, 0.5, 0.8571, 1.0, 0.7857, 1.0, 0.7857, 0.5, 0.7857, 0.5, 0.7857, 1.0, 0.7143, 1.0, 0.7143, 0.5, 0.7143, 0.5, 0.7143, 1.0, 0.6429, 1.0, 0.6429, 0.5, 0.6429, 0.5, 0.6429, 1.0, 0.5714, 1.0, 0.5714, 0.5, 0.5714, 0.5, 0.5714, 1.0, 0.5, 1.0, 0.5, 0.5, 0.5, 0.5, 0.5, 1.0, 0.4286, 1.0, 0.4286, 0.5, 0.4286, 0.5, 0.4286, 1.0, 0.3571, 1.0, 0.3571, 0.5, 0.3571, 0.5, 0.3571, 1.0, 0.2857, 1.0, 0.2857, 0.5, 0.2857, 0.5, 0.2857, 1.0, 0.2143, 1.0, 0.2143, 0.5, 0.2143, 0.5, 0.2143, 1.0, 0.1429, 1.0, 0.1429, 0.5, 0.4056, 0.3741, 0.3364, 0.4294, 0.3364, 0.4294, 0.4056, 0.3741, 0.1429, 0.5, 0.1429, 1.0, 0.07143, 1.0, 0.07143, 0.5, 0.07143, 0.5, 0.07143, 1.0, -1.341e-07, 1.0, -1.341e-07, 0.5, 0.75, 0.49, 0.8541, 0.4662, 0.9376, 0.3996, 0.984, 0.3034, 0.984, 0.1966, 0.9376, 0.1004, 0.8541, 0.03377, 0.75, 0.01, 0.6459, 0.03377, 0.5624, 0.1004, 0.516, 0.1966, 0.516, 0.3034, 0.5624, 0.3996, 0.6459, 0.4662, 0.25, 0.4491, 0.3364, 0.4294, 0.3541, 0.4662, 0.25, 0.49, 0.3364, 0.4294, 0.4056, 0.3741, 0.4376, 0.3996, 0.3541, 0.4662, 0.4056, 0.3741, 0.4441, 0.2943, 0.484, 0.3034, 0.4376, 0.3996, 0.4441, 0.2943, 0.4441, 0.2057, 0.484, 0.1966, 0.484, 0.3034, 0.4441, 0.2057, 0.4056, 0.1259, 0.4376, 0.1004, 0.484, 0.1966, 0.4056, 0.1259, 0.3364, 0.07065, 0.3541, 0.03377, 0.4376, 0.1004, 0.3364, 0.07065, 0.25, 0.05094, 0.25, 0.01, 0.3541, 0.03377, 0.25, 0.05094, 0.1636, 0.07065, 0.1459, 0.03377, 0.25, 0.01, 0.1636, 0.07065, 0.09437, 0.1259, 0.06236, 0.1004, 0.1459, 0.03377, 0.09437, 0.1259, 0.05593, 0.2057, 0.01602, 0.1966, 0.06236, 0.1004, 0.05593, 0.2057, 0.05593, 0.2943, 0.01602, 0.3034, 0.01602, 0.1966, 0.05593, 0.2943, 0.09437, 0.3741, 0.06236, 0.3996, 0.01602, 0.3034, 0.09437, 0.3741, 0.1636, 0.4294, 0.1459, 0.4662, 0.06236, 0.3996, 0.1636, 0.4294, 0.25, 0.4491, 0.25, 0.49, 0.1459, 0.4662, 0.1883, 0.2992, 0.1731, 0.2676, 0.1731, 0.2676, 0.1883, 0.2992, 0.05593, 0.2057, 0.09437, 0.1259, 0.09437, 0.1259, 0.05593, 0.2057, 0.4441, 0.2943, 0.4056, 0.3741, 0.4056, 0.3741, 0.4441, 0.2943, 0.05593, 0.2943, 0.05593, 0.2057, 0.05593, 0.2057, 0.05593, 0.2943, 0.4441, 0.2057, 0.4441, 0.2943, 0.4441, 0.2943, 0.4441, 0.2057, 0.09437, 0.3741, 0.05593, 0.2943, 0.05593, 0.2943, 0.09437, 0.3741, 0.4056, 0.1259, 0.4441, 0.2057, 0.4441, 0.2057, 0.4056, 0.1259, 0.1636, 0.4294, 0.09437, 0.3741, 0.09437, 0.3741, 0.1636, 0.4294, 0.3364, 0.07065, 0.4056, 0.1259, 0.4056, 0.1259, 0.3364, 0.07065, 0.25, 0.4491, 0.1636, 0.4294, 0.1636, 0.4294, 0.25, 0.4491, 0.25, 0.05094, 0.3364, 0.07065, 0.3364, 0.07065, 0.25, 0.05094, 0.1636, 0.07065, 0.25, 0.05094, 0.25, 0.05094, 0.1636, 0.07065, 0.3364, 0.4294, 0.25, 0.4491, 0.25, 0.4491, 0.3364, 0.4294, 0.09437, 0.1259, 0.1636, 0.07065, 0.1636, 0.07065, 0.09437, 0.1259, 0.4056, 0.1259, 0.4441, 0.2057, 0.4441, 0.2057, 0.4056, 0.1259, 0.2842, 0.3211, 0.3117, 0.2992, 0.4056, 0.3741, 0.3364, 0.4294, 0.4056, 0.3741, 0.3117, 0.2992, 0.3117, 0.2992, 0.4056, 0.3741, 0.3269, 0.2676, 0.3269, 0.2324, 0.4441, 0.2057, 0.4441, 0.2943, 0.3117, 0.2992, 0.3269, 0.2676, 0.3269, 0.2676, 0.3117, 0.2992, 0.3117, 0.2008, 0.2842, 0.1789, 0.3364, 0.07065, 0.4056, 0.1259, 0.2842, 0.3211, 0.3364, 0.4294, 0.3364, 0.4294, 0.2842, 0.3211, 0.25, 0.1711, 0.2158, 0.1789, 0.1636, 0.07065, 0.25, 0.05094, 0.4441, 0.2943, 0.4056, 0.3741, 0.4056, 0.3741, 0.4441, 0.2943, 0.1883, 0.2008, 0.1731, 0.2324, 0.05593, 0.2057, 0.09437, 0.1259, 0.25, 0.4491, 0.25, 0.3289, 0.25, 0.3289, 0.25, 0.4491, 0.1731, 0.2676, 0.1883, 0.2992, 0.09437, 0.3741, 0.05593, 0.2943, 0.2158, 0.3211, 0.1636, 0.4294, 0.1636, 0.4294, 0.2158, 0.3211, 0.2158, 0.3211, 0.25, 0.3289, 0.25, 0.4491, 0.1636, 0.4294, 0.2842, 0.3211, 0.25, 0.3289, 0.2158, 0.3211, 0.1883, 0.2992, 0.1731, 0.2676, 0.1731, 0.2324, 0.1883, 0.2008, 0.2158, 0.1789, 0.25, 0.1711, 0.2842, 0.1789, 0.3117, 0.2008, 0.3269, 0.2324, 0.3269, 0.2676, 0.3117, 0.2992, 0.3117, 0.2008, 0.3269, 0.2324, 0.3269, 0.2324, 0.3117, 0.2008, 0.2158, 0.3211, 0.1883, 0.2992, 0.1883, 0.2992, 0.2158, 0.3211, 0.2842, 0.1789, 0.3117, 0.2008, 0.3117, 0.2008, 0.2842, 0.1789, 0.25, 0.3289, 0.2158, 0.3211, 0.2158, 0.3211, 0.25, 0.3289, 0.25, 0.1711, 0.2842, 0.1789, 0.2842, 0.1789, 0.25, 0.1711, 0.2158, 0.1789, 0.25, 0.1711, 0.25, 0.1711, 0.2158, 0.1789, 0.2842, 0.3211, 0.25, 0.3289, 0.25, 0.3289, 0.2842, 0.3211, 0.1883, 0.2008, 0.2158, 0.1789, 0.2158, 0.1789, 0.1883, 0.2008, 0.3117, 0.2992, 0.2842, 0.3211, 0.2842, 0.3211, 0.3117, 0.2992, 0.1731, 0.2324, 0.1883, 0.2008, 0.1883, 0.2008, 0.1731, 0.2324, 0.3269, 0.2676, 0.3117, 0.2992, 0.3117, 0.2992, 0.3269, 0.2676, 0.1731, 0.2676, 0.1731, 0.2324, 0.1731, 0.2324, 0.1731, 0.2676, 0.3269, 0.2324, 0.3269, 0.2676, 0.3269, 0.2676, 0.3269, 0.2324, 0.25, 0.3289, 0.2842, 0.3211, 0.3364, 0.4294, 0.25, 0.4491, 0.3117, 0.2992, 0.3269, 0.2676, 0.4441, 0.2943, 0.4056, 0.3741, 0.3269, 0.2324, 0.3117, 0.2008, 0.4056, 0.1259, 0.4441, 0.2057, 0.2842, 0.1789, 0.25, 0.1711, 0.25, 0.05094, 0.3364, 0.07065, 0.2158, 0.1789, 0.1883, 0.2008, 0.09437, 0.1259, 0.1636, 0.07065, 0.1731, 0.2324, 0.1731, 0.2676, 0.05593, 0.2943, 0.05593, 0.2057, 0.1883, 0.2992, 0.2158, 0.3211, 0.1636, 0.4294, 0.09437, 0.3741, 0.3269, 0.2676, 0.4441, 0.2943, 0.4441, 0.2943, 0.3269, 0.2676, 0.3269, 0.2324, 0.3117, 0.2008, 0.3117, 0.2008, 0.3269, 0.2324, 0.4441, 0.2057, 0.3269, 0.2324, 0.3269, 0.2324, 0.4441, 0.2057, 0.25, 0.05094, 0.3364, 0.07065, 0.3364, 0.07065, 0.25, 0.05094, 0.3117, 0.2008, 0.4056, 0.1259, 0.4056, 0.1259, 0.3117, 0.2008, 0.2842, 0.1789, 0.25, 0.1711, 0.25, 0.1711, 0.2842, 0.1789, 0.3364, 0.07065, 0.2842, 0.1789, 0.2842, 0.1789, 0.3364, 0.07065, 0.09437, 0.1259, 0.1636, 0.07065, 0.1636, 0.07065, 0.09437, 0.1259, 0.25, 0.1711, 0.25, 0.05094, 0.25, 0.05094, 0.25, 0.1711, 0.2158, 0.1789, 0.1883, 0.2008, 0.1883, 0.2008, 0.2158, 0.1789, 0.1636, 0.07065, 0.2158, 0.1789, 0.2158, 0.1789, 0.1636, 0.07065, 0.05593, 0.2943, 0.05593, 0.2057, 0.05593, 0.2057, 0.05593, 0.2943, 0.1883, 0.2008, 0.09437, 0.1259, 0.09437, 0.1259, 0.1883, 0.2008, 0.1731, 0.2324, 0.1731, 0.2676, 0.1731, 0.2676, 0.1731, 0.2324, 0.05593, 0.2057, 0.1731, 0.2324, 0.1731, 0.2324, 0.05593, 0.2057, 0.1636, 0.4294, 0.09437, 0.3741, 0.09437, 0.3741, 0.1636, 0.4294, 0.1731, 0.2676, 0.05593, 0.2943, 0.05593, 0.2943, 0.1731, 0.2676, 0.1883, 0.2992, 0.2158, 0.3211, 0.2158, 0.3211, 0.1883, 0.2992, 0.3364, 0.4294, 0.25, 0.4491, 0.25, 0.4491, 0.3364, 0.4294, 0.09437, 0.3741, 0.1883, 0.2992, 0.1883, 0.2992, 0.09437, 0.3741, 0.25, 0.3289, 0.2842, 0.3211, 0.2842, 0.3211, 0.25, 0.3289])
me_cylinder_001.materials.append(mat_tire)
me_cylinder_001.materials.append(mat_material_002)
me_cylinder_001.update()
me_cylinder_002 = bpy.data.meshes.new('Cylinder.002')
me_cylinder_002.from_pydata([(-2.129e-09, 1.0, -1.0), (-2.129e-09, 1.0, 1.0), (0.4339, 0.901, -1.0), (0.4339, 0.901, 1.0), (0.7818, 0.6235, -1.0), (0.7818, 0.6235, 1.0), (0.9749, 0.2225, -1.0), (0.9749, 0.2225, 1.0), (0.9749, -0.2225, -1.0), (0.9749, -0.2225, 1.0), (0.7818, -0.6235, -1.0), (0.7818, -0.6235, 1.0), (0.4339, -0.901, -1.0), (0.4339, -0.901, 1.0), (-8.955e-08, -1.0, -1.0), (-8.955e-08, -1.0, 1.0), (-0.4339, -0.901, -1.0), (-0.4339, -0.901, 1.0), (-0.7818, -0.6235, -1.0), (-0.7818, -0.6235, 1.0), (-0.9749, -0.2225, -1.0), (-0.9749, -0.2225, 1.0), (-0.9749, 0.2225, -1.0), (-0.9749, 0.2225, 1.0), (-0.7818, 0.6235, -1.0), (-0.7818, 0.6235, 1.0), (-0.4339, 0.901, -1.0), (-0.4339, 0.901, 1.0)], [], [(0, 1, 3, 2), (2, 3, 5, 4), (4, 5, 7, 6), (6, 7, 9, 8), (8, 9, 11, 10), (10, 11, 13, 12), (12, 13, 15, 14), (14, 15, 17, 16), (16, 17, 19, 18), (18, 19, 21, 20), (20, 21, 23, 22), (22, 23, 25, 24), (3, 1, 27, 25, 23, 21, 19, 17, 15, 13, 11, 9, 7, 5), (24, 25, 27, 26), (26, 27, 1, 0), (0, 2, 4, 6, 8, 10, 12, 14, 16, 18, 20, 22, 24, 26)])
_uv = me_cylinder_002.uv_layers.new(name='UVMap')
_uv.uv.foreach_set('vector', [1.0, 0.5, 1.0, 1.0, 0.9286, 1.0, 0.9286, 0.5, 0.9286, 0.5, 0.9286, 1.0, 0.8571, 1.0, 0.8571, 0.5, 0.8571, 0.5, 0.8571, 1.0, 0.7857, 1.0, 0.7857, 0.5, 0.7857, 0.5, 0.7857, 1.0, 0.7143, 1.0, 0.7143, 0.5, 0.7143, 0.5, 0.7143, 1.0, 0.6429, 1.0, 0.6429, 0.5, 0.6429, 0.5, 0.6429, 1.0, 0.5714, 1.0, 0.5714, 0.5, 0.5714, 0.5, 0.5714, 1.0, 0.5, 1.0, 0.5, 0.5, 0.5, 0.5, 0.5, 1.0, 0.4286, 1.0, 0.4286, 0.5, 0.4286, 0.5, 0.4286, 1.0, 0.3571, 1.0, 0.3571, 0.5, 0.3571, 0.5, 0.3571, 1.0, 0.2857, 1.0, 0.2857, 0.5, 0.2857, 0.5, 0.2857, 1.0, 0.2143, 1.0, 0.2143, 0.5, 0.2143, 0.5, 0.2143, 1.0, 0.1429, 1.0, 0.1429, 0.5, 0.3541, 0.4662, 0.25, 0.49, 0.1459, 0.4662, 0.06236, 0.3996, 0.01602, 0.3034, 0.01602, 0.1966, 0.06236, 0.1004, 0.1459, 0.03377, 0.25, 0.01, 0.3541, 0.03377, 0.4376, 0.1004, 0.484, 0.1966, 0.484, 0.3034, 0.4376, 0.3996, 0.1429, 0.5, 0.1429, 1.0, 0.07143, 1.0, 0.07143, 0.5, 0.07143, 0.5, 0.07143, 1.0, -1.341e-07, 1.0, -1.341e-07, 0.5, 0.75, 0.49, 0.8541, 0.4662, 0.9376, 0.3996, 0.984, 0.3034, 0.984, 0.1966, 0.9376, 0.1004, 0.8541, 0.03377, 0.75, 0.01, 0.6459, 0.03377, 0.5624, 0.1004, 0.516, 0.1966, 0.516, 0.3034, 0.5624, 0.3996, 0.6459, 0.4662])
me_cylinder_002.materials.append(mat_car_body)
me_cylinder_002.update()
me_cylinder_003 = bpy.data.meshes.new('Cylinder.003')
me_cylinder_003.from_pydata([(-0.4873, 0.8, -5.96e-08), (0.1779, 0.6635, 0.0), (-0.4873, 0.7208, -0.3471), (0.1779, 0.5978, -0.2879), (-0.4873, 0.4988, -0.6255), (0.1779, 0.4137, -0.5188), (-0.4873, 0.178, -0.7799), (0.1779, 0.1477, -0.6469), (-0.4873, -0.178, -0.7799), (0.1779, -0.1477, -0.6469), (-0.4873, -0.4988, -0.6255), (0.1779, -0.4137, -0.5188), (-0.4873, -0.7208, -0.3471), (0.1779, -0.5978, -0.2879), (-0.4873, -0.8, 0.0), (0.1779, -0.6635, 5.96e-08), (-0.4873, -0.7208, 0.3471), (0.1779, -0.5978, 0.2879), (-0.4873, -0.4988, 0.6255), (0.1779, -0.4137, 0.5188), (-0.4873, -0.178, 0.7799), (0.1779, -0.1477, 0.6469), (-0.4873, 0.178, 0.7799), (0.1779, 0.1477, 0.6469), (-0.4873, 0.4988, 0.6255), (0.1779, 0.4137, 0.5188), (-0.4873, 0.7208, 0.3471), (0.1779, 0.5978, 0.2879), (0.1779, 0.7208, -0.3471), (0.1779, 0.8, 0.0), (0.1779, 0.4988, -0.6255), (0.1779, 0.178, -0.7799), (0.1779, -0.178, -0.7799), (0.1779, -0.4988, -0.6255), (0.1779, -0.7208, -0.3471), (0.1779, -0.8, 5.96e-08), (0.1779, -0.7208, 0.3471), (0.1779, -0.4988, 0.6255), (0.1779, -0.178, 0.7799), (0.1779, 0.178, 0.7799), (0.1779, 0.4988, 0.6255), (0.1779, 0.7208, 0.3471), (0.04138, 0.237, -0.1142), (0.04138, 0.2631, 0.0), (0.04138, 0.164, -0.2057), (0.04138, 0.05854, -0.2565), (0.04138, -0.05854, -0.2565), (0.04138, -0.164, -0.2057), (0.04138, -0.237, -0.1142), (0.04138, -0.2631, 0.0), (0.04138, -0.237, 0.1142), (0.04138, -0.164, 0.2057), (0.04138, -0.05854, 0.2565), (0.04138, 0.05854, 0.2565), (0.04138, 0.164, 0.2057), (0.04138, 0.237, 0.1142), (0.04138, 0.5978, -0.2879), (0.04138, 0.6635, 0.0), (0.04138, 0.4137, -0.5188), (0.04138, 0.1477, -0.6469), (0.04138, -0.1477, -0.6469), (0.04138, -0.4137, -0.5188), (0.04138, -0.5978, -0.2879), (0.04138, -0.6635, 5.96e-08), (0.04138, -0.5978, 0.2879), (0.04138, -0.4137, 0.5188), (0.04138, -0.1477, 0.6469), (0.04138, 0.1477, 0.6469), (0.04138, 0.4137, 0.5188), (0.04138, 0.5978, 0.2879), (0.08223, 0.237, -0.1142), (0.08223, 0.2631, 0.0), (0.08223, 0.164, -0.2057), (0.08223, 0.05854, -0.2565), (0.08223, -0.05854, -0.2565), (0.08223, -0.164, -0.2057), (0.08223, -0.237, -0.1142), (0.08223, -0.2631, 0.0), (0.08223, -0.237, 0.1142), (0.08223, -0.164, 0.2057), (0.08223, -0.05854, 0.2565), (0.08223, 0.05854, 0.2565), (0.08223, 0.164, 0.2057), (0.08223, 0.237, 0.1142), (-0.01678, 0.5978, -0.2879), (-0.01678, 0.6635, 0.0), (-0.01678, 0.1477, -0.6469), (-0.01678, 0.4137, -0.5188), (-0.01678, -0.4137, -0.5188), (-0.01678, -0.1477, -0.6469), (-0.01678, -0.6635, 5.96e-08), (-0.01678, -0.5978, -0.2879), (-0.01678, -0.4137, 0.5188), (-0.01678, -0.5978, 0.2879), (-0.01678, 0.1477, 0.6469), (-0.01678, -0.1477, 0.6469), (-0.01678, 0.5978, 0.2879), (-0.01678, 0.4137, 0.5188), (-0.01678, 0.237, -0.1142), (-0.01678, 0.2631, 0.0), (-0.01678, 0.05854, -0.2565), (-0.01678, 0.164, -0.2057), (-0.01678, -0.164, -0.2057), (-0.01678, -0.05854, -0.2565), (-0.01678, -0.2631, 0.0), (-0.01678, -0.237, -0.1142), (-0.01678, -0.164, 0.2057), (-0.01678, -0.237, 0.1142), (-0.01678, 0.05854, 0.2565), (-0.01678, -0.05854, 0.2565), (-0.01678, 0.237, 0.1142), (-0.01678, 0.164, 0.2057)], [], [(0, 29, 28, 2), (2, 28, 30, 4), (4, 30, 31, 6), (6, 31, 32, 8), (8, 32, 33, 10), (10, 33, 34, 12), (12, 34, 35, 14), (14, 35, 36, 16), (16, 36, 37, 18), (18, 37, 38, 20), (20, 38, 39, 22), (22, 39, 40, 24), (5, 3, 56, 58), (24, 40, 41, 26), (26, 41, 29, 0), (0, 2, 4, 6, 8, 10, 12, 14, 16, 18, 20, 22, 24, 26), (1, 3, 28, 29), (3, 5, 30, 28), (5, 7, 31, 30), (7, 9, 32, 31), (9, 11, 33, 32), (11, 13, 34, 33), (13, 15, 35, 34), (15, 17, 36, 35), (17, 19, 37, 36), (19, 21, 38, 37), (21, 23, 39, 38), (23, 25, 40, 39), (25, 27, 41, 40), (27, 1, 29, 41), (54, 53, 81, 82), (21, 19, 65, 66), (7, 5, 58, 59), (23, 21, 66, 67), (9, 7, 59, 60), (25, 23, 67, 68), (11, 9, 60, 61), (27, 25, 68, 69), (13, 11, 61, 62), (1, 27, 69, 57), (15, 13, 62, 63), (17, 15, 63, 64), (3, 1, 57, 56), (19, 17, 64, 65), (61, 60, 89, 88), (42, 44, 58, 56), (58, 44, 101, 87), (45, 46, 60, 59), (44, 45, 100, 101), (47, 48, 62, 61), (42, 56, 84, 98), (49, 50, 64, 63), (59, 58, 87, 86), (51, 52, 66, 65), (57, 43, 99, 85), (53, 54, 68, 67), (55, 69, 96, 110), (55, 43, 57, 69), (70, 71, 83, 82, 81, 80, 79, 78, 77, 76, 75, 74, 73, 72), (47, 46, 74, 75), (55, 54, 82, 83), (48, 47, 75, 76), (43, 55, 83, 71), (49, 48, 76, 77), (50, 49, 77, 78), (42, 43, 71, 70), (51, 50, 78, 79), (44, 42, 70, 72), (52, 51, 79, 80), (45, 44, 72, 73), (53, 52, 80, 81), (46, 45, 73, 74), (99, 98, 84, 85), (101, 100, 86, 87), (103, 102, 88, 89), (105, 104, 90, 91), (107, 106, 92, 93), (109, 108, 94, 95), (111, 110, 96, 97), (45, 59, 86, 100), (46, 47, 102, 103), (60, 46, 103, 89), (63, 62, 91, 90), (47, 61, 88, 102), (48, 49, 104, 105), (62, 48, 105, 91), (65, 64, 93, 92), (49, 63, 90, 104), (50, 51, 106, 107), (64, 50, 107, 93), (67, 66, 95, 94), (51, 65, 92, 106), (52, 53, 108, 109), (66, 52, 109, 95), (69, 68, 97, 96), (53, 67, 94, 108), (54, 55, 110, 111), (56, 57, 85, 84), (68, 54, 111, 97), (43, 42, 98, 99)])
me_cylinder_003.polygons.foreach_set('material_index', [0, 0, 0, 0, 0, 0, 0, 0, 0, 0, 0, 0, 1, 0, 0, 0, 0, 0, 0, 0, 0, 0, 0, 0, 0, 0, 0, 0, 0, 0, 0, 1, 1, 1, 1, 1, 1, 1, 1, 1, 1, 1, 1, 1, 0, 1, 1, 1, 1, 1, 1, 1, 0, 1, 1, 1, 1, 1, 1, 1, 1, 1, 1, 1, 1, 1, 1, 1, 1, 1, 1, 1, 0, 0, 0, 0, 0, 0, 0, 1, 1, 1, 0, 1, 1, 1, 0, 1, 1, 1, 0, 1, 1, 1, 0, 1, 1, 0, 1, 1])
_uv = me_cylinder_003.uv_layers.new(name='UVMap')
_uv.uv.foreach_set('vector', [1.0, 0.5, 1.0, 1.0, 0.9286, 1.0, 0.9286, 0.5, 0.9286, 0.5, 0.9286, 1.0, 0.8571, 1.0, 0.8571, 0.5, 0.8571, 0.5, 0.8571, 1.0, 0.7857, 1.0, 0.7857, 0.5, 0.7857, 0.5, 0.7857, 1.0, 0.7143, 1.0, 0.7143, 0.5, 0.7143, 0.5, 0.7143, 1.0, 0.6429, 1.0, 0.6429, 0.5, 0.6429, 0.5, 0.6429, 1.0, 0.5714, 1.0, 0.5714, 0.5, 0.5714, 0.5, 0.5714, 1.0, 0.5, 1.0, 0.5, 0.5, 0.5, 0.5, 0.5, 1.0, 0.4286, 1.0, 0.4286, 0.5, 0.4286, 0.5, 0.4286, 1.0, 0.3571, 1.0, 0.3571, 0.5, 0.3571, 0.5, 0.3571, 1.0, 0.2857, 1.0, 0.2857, 0.5, 0.2857, 0.5, 0.2857, 1.0, 0.2143, 1.0, 0.2143, 0.5, 0.2143, 0.5, 0.2143, 1.0, 0.1429, 1.0, 0.1429, 0.5, 0.4056, 0.3741, 0.3364, 0.4294, 0.3364, 0.4294, 0.4056, 0.3741, 0.1429, 0.5, 0.1429, 1.0, 0.07143, 1.0, 0.07143, 0.5, 0.07143, 0.5, 0.07143, 1.0, -1.341e-07, 1.0, -1.341e-07, 0.5, 0.75, 0.49, 0.8541, 0.4662, 0.9376, 0.3996, 0.984, 0.3034, 0.984, 0.1966, 0.9376, 0.1004, 0.8541, 0.03377, 0.75, 0.01, 0.6459, 0.03377, 0.5624, 0.1004, 0.516, 0.1966, 0.516, 0.3034, 0.5624, 0.3996, 0.6459, 0.4662, 0.25, 0.4491, 0.3364, 0.4294, 0.3541, 0.4662, 0.25, 0.49, 0.3364, 0.4294, 0.4056, 0.3741, 0.4376, 0.3996, 0.3541, 0.4662, 0.4056, 0.3741, 0.4441, 0.2943, 0.484, 0.3034, 0.4376, 0.3996, 0.4441, 0.2943, 0.4441, 0.2057, 0.484, 0.1966, 0.484, 0.3034, 0.4441, 0.2057, 0.4056, 0.1259, 0.4376, 0.1004, 0.484, 0.1966, 0.4056, 0.1259, 0.3364, 0.07065, 0.3541, 0.03377, 0.4376, 0.1004, 0.3364, 0.07065, 0.25, 0.05094, 0.25, 0.01, 0.3541, 0.03377, 0.25, 0.05094, 0.1636, 0.07065, 0.1459, 0.03377, 0.25, 0.01, 0.1636, 0.07065, 0.09437, 0.1259, 0.06236, 0.1004, 0.1459, 0.03377, 0.09437, 0.1259, 0.05593, 0.2057, 0.01602, 0.1966, 0.06236, 0.1004, 0.05593, 0.2057, 0.05593, 0.2943, 0.01602, 0.3034, 0.01602, 0.1966, 0.05593, 0.2943, 0.09437, 0.3741, 0.06236, 0.3996, 0.01602, 0.3034, 0.09437, 0.3741, 0.1636, 0.4294, 0.1459, 0.4662, 0.06236, 0.3996, 0.1636, 0.4294, 0.25, 0.4491, 0.25, 0.49, 0.1459, 0.4662, 0.1883, 0.2992, 0.1731, 0.2676, 0.1731, 0.2676, 0.1883, 0.2992, 0.05593, 0.2057, 0.09437, 0.1259, 0.09437, 0.1259, 0.05593, 0.2057, 0.4441, 0.2943, 0.4056, 0.3741, 0.4056, 0.3741, 0.4441, 0.2943, 0.05593, 0.2943, 0.05593, 0.2057, 0.05593, 0.2057, 0.05593, 0.2943, 0.4441, 0.2057, 0.4441, 0.2943, 0.4441, 0.2943, 0.4441, 0.2057, 0.09437, 0.3741, 0.05593, 0.2943, 0.05593, 0.2943, 0.09437, 0.3741, 0.4056, 0.1259, 0.4441, 0.2057, 0.4441, 0.2057, 0.4056, 0.1259, 0.1636, 0.4294, 0.09437, 0.3741, 0.09437, 0.3741, 0.1636, 0.4294, 0.3364, 0.07065, 0.4056, 0.1259, 0.4056, 0.1259, 0.3364, 0.07065, 0.25, 0.4491, 0.1636, 0.4294, 0.1636, 0.4294, 0.25, 0.4491, 0.25, 0.05094, 0.3364, 0.07065, 0.3364, 0.07065, 0.25, 0.05094, 0.1636, 0.07065, 0.25, 0.05094, 0.25, 0.05094, 0.1636, 0.07065, 0.3364, 0.4294, 0.25, 0.4491, 0.25, 0.4491, 0.3364, 0.4294, 0.09437, 0.1259, 0.1636, 0.07065, 0.1636, 0.07065, 0.09437, 0.1259, 0.4056, 0.1259, 0.4441, 0.2057, 0.4441, 0.2057, 0.4056, 0.1259, 0.2842, 0.3211, 0.3117, 0.2992, 0.4056, 0.3741, 0.3364, 0.4294, 0.4056, 0.3741, 0.3117, 0.2992, 0.3117, 0.2992, 0.4056, 0.3741, 0.3269, 0.2676, 0.3269, 0.2324, 0.4441, 0.2057, 0.4441, 0.2943, 0.3117, 0.2992, 0.3269, 0.2676, 0.3269, 0.2676, 0.3117, 0.2992, 0.3117, 0.2008, 0.2842, 0.1789, 0.3364, 0.07065, 0.4056, 0.1259, 0.2842, 0.3211, 0.3364, 0.4294, 0.3364, 0.4294, 0.2842, 0.3211, 0.25, 0.1711, 0.2158, 0.1789, 0.1636, 0.07065, 0.25, 0.05094, 0.4441, 0.2943, 0.4056, 0.3741, 0.4056, 0.3741, 0.4441, 0.2943, 0.1883, 0.2008, 0.1731, 0.2324, 0.05593, 0.2057, 0.09437, 0.1259, 0.25, 0.4491, 0.25, 0.3289, 0.25, 0.3289, 0.25, 0.4491, 0.1731, 0.2676, 0.1883, 0.2992, 0.09437, 0.3741, 0.05593, 0.2943, 0.2158, 0.3211, 0.1636, 0.4294, 0.1636, 0.4294, 0.2158, 0.3211, 0.2158, 0.3211, 0.25, 0.3289, 0.25, 0.4491, 0.1636, 0.4294, 0.2842, 0.3211, 0.25, 0.3289, 0.2158, 0.3211, 0.1883, 0.2992, 0.1731, 0.2676, 0.1731, 0.2324, 0.1883, 0.2008, 0.2158, 0.1789, 0.25, 0.1711, 0.2842, 0.1789, 0.3117, 0.2008, 0.3269, 0.2324, 0.3269, 0.2676, 0.3117, 0.2992, 0.3117, 0.2008, 0.3269, 0.2324, 0.3269, 0.2324, 0.3117, 0.2008, 0.2158, 0.3211, 0.1883, 0.2992, 0.1883, 0.2992, 0.2158, 0.3211, 0.2842, 0.1789, 0.3117, 0.2008, 0.3117, 0.2008, 0.2842, 0.1789, 0.25, 0.3289, 0.2158, 0.3211, 0.2158, 0.3211, 0.25, 0.3289, 0.25, 0.1711, 0.2842, 0.1789, 0.2842, 0.1789, 0.25, 0.1711, 0.2158, 0.1789, 0.25, 0.1711, 0.25, 0.1711, 0.2158, 0.1789, 0.2842, 0.3211, 0.25, 0.3289, 0.25, 0.3289, 0.2842, 0.3211, 0.1883, 0.2008, 0.2158, 0.1789, 0.2158, 0.1789, 0.1883, 0.2008, 0.3117, 0.2992, 0.2842, 0.3211, 0.2842, 0.3211, 0.3117, 0.2992, 0.1731, 0.2324, 0.1883, 0.2008, 0.1883, 0.2008, 0.1731, 0.2324, 0.3269, 0.2676, 0.3117, 0.2992, 0.3117, 0.2992, 0.3269, 0.2676, 0.1731, 0.2676, 0.1731, 0.2324, 0.1731, 0.2324, 0.1731, 0.2676, 0.3269, 0.2324, 0.3269, 0.2676, 0.3269, 0.2676, 0.3269, 0.2324, 0.25, 0.3289, 0.2842, 0.3211, 0.3364, 0.4294, 0.25, 0.4491, 0.3117, 0.2992, 0.3269, 0.2676, 0.4441, 0.2943, 0.4056, 0.3741, 0.3269, 0.2324, 0.3117, 0.2008, 0.4056, 0.1259, 0.4441, 0.2057, 0.2842, 0.1789, 0.25, 0.1711, 0.25, 0.05094, 0.3364, 0.07065, 0.2158, 0.1789, 0.1883, 0.2008, 0.09437, 0.1259, 0.1636, 0.07065, 0.1731, 0.2324, 0.1731, 0.2676, 0.05593, 0.2943, 0.05593, 0.2057, 0.1883, 0.2992, 0.2158, 0.3211, 0.1636, 0.4294, 0.09437, 0.3741, 0.3269, 0.2676, 0.4441, 0.2943, 0.4441, 0.2943, 0.3269, 0.2676, 0.3269, 0.2324, 0.3117, 0.2008, 0.3117, 0.2008, 0.3269, 0.2324, 0.4441, 0.2057, 0.3269, 0.2324, 0.3269, 0.2324, 0.4441, 0.2057, 0.25, 0.05094, 0.3364, 0.07065, 0.3364, 0.07065, 0.25, 0.05094, 0.3117, 0.2008, 0.4056, 0.1259, 0.4056, 0.1259, 0.3117, 0.2008, 0.2842, 0.1789, 0.25, 0.1711, 0.25, 0.1711, 0.2842, 0.1789, 0.3364, 0.07065, 0.2842, 0.1789, 0.2842, 0.1789, 0.3364, 0.07065, 0.09437, 0.1259, 0.1636, 0.07065, 0.1636, 0.07065, 0.09437, 0.1259, 0.25, 0.1711, 0.25, 0.05094, 0.25, 0.05094, 0.25, 0.1711, 0.2158, 0.1789, 0.1883, 0.2008, 0.1883, 0.2008, 0.2158, 0.1789, 0.1636, 0.07065, 0.2158, 0.1789, 0.2158, 0.1789, 0.1636, 0.07065, 0.05593, 0.2943, 0.05593, 0.2057, 0.05593, 0.2057, 0.05593, 0.2943, 0.1883, 0.2008, 0.09437, 0.1259, 0.09437, 0.1259, 0.1883, 0.2008, 0.1731, 0.2324, 0.1731, 0.2676, 0.1731, 0.2676, 0.1731, 0.2324, 0.05593, 0.2057, 0.1731, 0.2324, 0.1731, 0.2324, 0.05593, 0.2057, 0.1636, 0.4294, 0.09437, 0.3741, 0.09437, 0.3741, 0.1636, 0.4294, 0.1731, 0.2676, 0.05593, 0.2943, 0.05593, 0.2943, 0.1731, 0.2676, 0.1883, 0.2992, 0.2158, 0.3211, 0.2158, 0.3211, 0.1883, 0.2992, 0.3364, 0.4294, 0.25, 0.4491, 0.25, 0.4491, 0.3364, 0.4294, 0.09437, 0.3741, 0.1883, 0.2992, 0.1883, 0.2992, 0.09437, 0.3741, 0.25, 0.3289, 0.2842, 0.3211, 0.2842, 0.3211, 0.25, 0.3289])
me_cylinder_003.materials.append(mat_tire)
me_cylinder_003.materials.append(mat_material_002)
me_cylinder_003.update()
me_cylinder_004 = bpy.data.meshes.new('Cylinder.004')
me_cylinder_004.from_pydata([(0.6208, 1.101, -1.0), (0.6148, -1.101, -1.0), (0.1381, -0.9894, -1.0), (-0.2466, -0.6882, -1.0), (-0.4607, -0.2441, -1.0), (-0.4604, 0.2384, -1.0), (-0.2461, 0.6886, -1.0), (0.1428, 0.9949, -1.0), (0.6208, 1.101, 1.0), (0.6148, -1.101, 1.0), (0.1381, -0.9894, 1.0), (-0.2466, -0.6882, 1.0), (-0.4607, -0.2441, 1.0), (-0.4604, 0.2384, 1.0), (-0.2461, 0.6886, 1.0), (0.1428, 0.9949, 1.0), (0.6746, 1.245, -1.131), (0.6746, 1.245, 1.131), (0.6678, -1.245, -1.131), (0.6678, -1.245, 1.131), (0.1288, -1.119, -1.131), (0.1288, -1.119, 1.131), (-0.3062, -0.7781, -1.131), (-0.3062, -0.7781, 1.131), (-0.5483, -0.276, -1.131), (-0.5483, -0.276, 1.131), (-0.5479, 0.2695, -1.131), (-0.5479, 0.2695, 1.131), (-0.3055, 0.7785, -1.131), (-0.3055, 0.7785, 1.131), (0.1341, 1.125, -1.131), (0.1341, 1.125, 1.131)], [], [(1, 2, 10, 9), (2, 3, 11, 10), (3, 4, 12, 11), (4, 5, 13, 12), (5, 6, 14, 13), (6, 7, 15, 14), (7, 0, 8, 15), (1, 9, 19, 18), (18, 19, 21, 20), (20, 21, 23, 22), (22, 23, 25, 24), (24, 25, 27, 26), (26, 27, 29, 28), (28, 29, 31, 30), (30, 31, 17, 16), (13, 14, 29, 27), (4, 3, 22, 24), (11, 12, 25, 23), (2, 1, 18, 20), (7, 6, 28, 30), (8, 0, 16, 17), (9, 10, 21, 19), (14, 15, 31, 29), (5, 4, 24, 26), (12, 13, 27, 25), (3, 2, 20, 22), (0, 7, 30, 16), (10, 11, 23, 21), (15, 8, 17, 31), (6, 5, 26, 28)])
_uv = me_cylinder_004.uv_layers.new(name='UVMap')
_uv.uv.foreach_set('vector', [0.5, 0.5, 0.4286, 0.5, 0.4286, 1.0, 0.5, 1.0, 0.4286, 0.5, 0.3571, 0.5, 0.3571, 1.0, 0.4286, 1.0, 0.3571, 0.5, 0.2857, 0.5, 0.2857, 1.0, 0.3571, 1.0, 0.2857, 0.5, 0.2143, 0.5, 0.2143, 1.0, 0.2857, 1.0, 0.2143, 0.5, 0.1429, 0.5, 0.1429, 1.0, 0.2143, 1.0, 0.1429, 0.5, 0.07143, 0.5, 0.07143, 1.0, 0.1429, 1.0, 0.07143, 0.5, -1.341e-07, 0.5, -1.341e-07, 1.0, 0.07143, 1.0, 0.5, 0.5, 0.5, 1.0, 0.5, 1.0, 0.5, 0.5, 0.5, 0.5, 0.5, 1.0, 0.4286, 1.0, 0.4286, 0.5, 0.4286, 0.5, 0.4286, 1.0, 0.3571, 1.0, 0.3571, 0.5, 0.3571, 0.5, 0.3571, 1.0, 0.2857, 1.0, 0.2857, 0.5, 0.2857, 0.5, 0.2857, 1.0, 0.2143, 1.0, 0.2143, 0.5, 0.2143, 0.5, 0.2143, 1.0, 0.1429, 1.0, 0.1429, 0.5, 0.1429, 0.5, 0.1429, 1.0, 0.07143, 1.0, 0.07143, 0.5, 0.07143, 0.5, 0.07143, 1.0, -1.341e-07, 1.0, -1.341e-07, 0.5, 0.2143, 1.0, 0.1429, 1.0, 0.1429, 1.0, 0.2143, 1.0, 0.2857, 0.5, 0.3571, 0.5, 0.3571, 0.5, 0.2857, 0.5, 0.3571, 1.0, 0.2857, 1.0, 0.2857, 1.0, 0.3571, 1.0, 0.4286, 0.5, 0.5, 0.5, 0.5, 0.5, 0.4286, 0.5, 0.07143, 0.5, 0.1429, 0.5, 0.1429, 0.5, 0.07143, 0.5, -1.341e-07, 1.0, -1.341e-07, 0.5, -1.341e-07, 0.5, -1.341e-07, 1.0, 0.5, 1.0, 0.4286, 1.0, 0.4286, 1.0, 0.5, 1.0, 0.1429, 1.0, 0.07143, 1.0, 0.07143, 1.0, 0.1429, 1.0, 0.2143, 0.5, 0.2857, 0.5, 0.2857, 0.5, 0.2143, 0.5, 0.2857, 1.0, 0.2143, 1.0, 0.2143, 1.0, 0.2857, 1.0, 0.3571, 0.5, 0.4286, 0.5, 0.4286, 0.5, 0.3571, 0.5, -1.341e-07, 0.5, 0.07143, 0.5, 0.07143, 0.5, -1.341e-07, 0.5, 0.4286, 1.0, 0.3571, 1.0, 0.3571, 1.0, 0.4286, 1.0, 0.07143, 1.0, -1.341e-07, 1.0, -1.341e-07, 1.0, 0.07143, 1.0, 0.1429, 0.5, 0.2143, 0.5, 0.2143, 0.5, 0.1429, 0.5])
me_cylinder_004.materials.append(mat_car_body)
me_cylinder_004.update()
me_cylinder_006 = bpy.data.meshes.new('Cylinder.006')
me_cylinder_006.from_pydata([(0.6208, 1.101, -1.0), (0.6148, -1.101, -1.0), (0.1381, -0.9894, -1.0), (-0.2466, -0.6882, -1.0), (-0.4607, -0.2441, -1.0), (-0.4604, 0.2384, -1.0), (-0.2461, 0.6886, -1.0), (0.1428, 0.9949, -1.0), (0.6208, 1.101, 1.0), (0.6148, -1.101, 1.0), (0.1381, -0.9894, 1.0), (-0.2466, -0.6882, 1.0), (-0.4607, -0.2441, 1.0), (-0.4604, 0.2384, 1.0), (-0.2461, 0.6886, 1.0), (0.1428, 0.9949, 1.0), (0.6746, 1.245, -1.131), (0.6746, 1.245, 1.131), (0.6678, -1.245, -1.131), (0.6678, -1.245, 1.131), (0.1288, -1.119, -1.131), (0.1288, -1.119, 1.131), (-0.3062, -0.7781, -1.131), (-0.3062, -0.7781, 1.131), (-0.5483, -0.276, -1.131), (-0.5483, -0.276, 1.131), (-0.5479, 0.2695, -1.131), (-0.5479, 0.2695, 1.131), (-0.3055, 0.7785, -1.131), (-0.3055, 0.7785, 1.131), (0.1341, 1.125, -1.131), (0.1341, 1.125, 1.131)], [], [(1, 2, 10, 9), (2, 3, 11, 10), (3, 4, 12, 11), (4, 5, 13, 12), (5, 6, 14, 13), (6, 7, 15, 14), (7, 0, 8, 15), (1, 9, 19, 18), (18, 19, 21, 20), (20, 21, 23, 22), (22, 23, 25, 24), (24, 25, 27, 26), (26, 27, 29, 28), (28, 29, 31, 30), (30, 31, 17, 16), (13, 14, 29, 27), (4, 3, 22, 24), (11, 12, 25, 23), (2, 1, 18, 20), (7, 6, 28, 30), (8, 0, 16, 17), (9, 10, 21, 19), (14, 15, 31, 29), (5, 4, 24, 26), (12, 13, 27, 25), (3, 2, 20, 22), (0, 7, 30, 16), (10, 11, 23, 21), (15, 8, 17, 31), (6, 5, 26, 28)])
_uv = me_cylinder_006.uv_layers.new(name='UVMap')
_uv.uv.foreach_set('vector', [0.5, 0.5, 0.4286, 0.5, 0.4286, 1.0, 0.5, 1.0, 0.4286, 0.5, 0.3571, 0.5, 0.3571, 1.0, 0.4286, 1.0, 0.3571, 0.5, 0.2857, 0.5, 0.2857, 1.0, 0.3571, 1.0, 0.2857, 0.5, 0.2143, 0.5, 0.2143, 1.0, 0.2857, 1.0, 0.2143, 0.5, 0.1429, 0.5, 0.1429, 1.0, 0.2143, 1.0, 0.1429, 0.5, 0.07143, 0.5, 0.07143, 1.0, 0.1429, 1.0, 0.07143, 0.5, -1.341e-07, 0.5, -1.341e-07, 1.0, 0.07143, 1.0, 0.5, 0.5, 0.5, 1.0, 0.5, 1.0, 0.5, 0.5, 0.5, 0.5, 0.5, 1.0, 0.4286, 1.0, 0.4286, 0.5, 0.4286, 0.5, 0.4286, 1.0, 0.3571, 1.0, 0.3571, 0.5, 0.3571, 0.5, 0.3571, 1.0, 0.2857, 1.0, 0.2857, 0.5, 0.2857, 0.5, 0.2857, 1.0, 0.2143, 1.0, 0.2143, 0.5, 0.2143, 0.5, 0.2143, 1.0, 0.1429, 1.0, 0.1429, 0.5, 0.1429, 0.5, 0.1429, 1.0, 0.07143, 1.0, 0.07143, 0.5, 0.07143, 0.5, 0.07143, 1.0, -1.341e-07, 1.0, -1.341e-07, 0.5, 0.2143, 1.0, 0.1429, 1.0, 0.1429, 1.0, 0.2143, 1.0, 0.2857, 0.5, 0.3571, 0.5, 0.3571, 0.5, 0.2857, 0.5, 0.3571, 1.0, 0.2857, 1.0, 0.2857, 1.0, 0.3571, 1.0, 0.4286, 0.5, 0.5, 0.5, 0.5, 0.5, 0.4286, 0.5, 0.07143, 0.5, 0.1429, 0.5, 0.1429, 0.5, 0.07143, 0.5, -1.341e-07, 1.0, -1.341e-07, 0.5, -1.341e-07, 0.5, -1.341e-07, 1.0, 0.5, 1.0, 0.4286, 1.0, 0.4286, 1.0, 0.5, 1.0, 0.1429, 1.0, 0.07143, 1.0, 0.07143, 1.0, 0.1429, 1.0, 0.2143, 0.5, 0.2857, 0.5, 0.2857, 0.5, 0.2143, 0.5, 0.2857, 1.0, 0.2143, 1.0, 0.2143, 1.0, 0.2857, 1.0, 0.3571, 0.5, 0.4286, 0.5, 0.4286, 0.5, 0.3571, 0.5, -1.341e-07, 0.5, 0.07143, 0.5, 0.07143, 0.5, -1.341e-07, 0.5, 0.4286, 1.0, 0.3571, 1.0, 0.3571, 1.0, 0.4286, 1.0, 0.07143, 1.0, -1.341e-07, 1.0, -1.341e-07, 1.0, 0.07143, 1.0, 0.1429, 0.5, 0.2143, 0.5, 0.2143, 0.5, 0.1429, 0.5])
me_cylinder_006.materials.append(mat_car_body)
me_cylinder_006.update()
me_plane_001 = bpy.data.meshes.new('Plane.001')
me_plane_001.from_pydata([(-3.81, -8.65, 0.05802), (3.804, -8.65, 0.05802), (-3.81, 8.496, 0.05802), (3.804, 8.496, 0.05802), (-3.81, 8.496, -0.05802), (-3.81, -8.65, -0.05802), (3.804, -8.65, -0.05802), (3.804, 8.496, -0.05802), (-0.5275, -8.65, 0.05802), (-0.5275, 8.496, 0.05802), (-0.5275, -8.65, -0.05802), (-0.5275, 8.496, -0.05802), (0.5328, -8.65, 0.05802), (0.5328, -8.65, -0.05802), (0.5328, 8.496, 0.05802), (0.5328, 8.496, -0.05802), (-3.81, 7.689, 0.05802), (3.804, 7.689, 0.05802), (-3.81, 7.689, -0.05802), (3.804, 7.689, -0.05802), (-0.5275, 7.689, -0.05802), (-0.5275, 7.689, 0.05802), (0.5328, 7.689, -0.05802), (0.5328, 7.689, 0.05802), (-3.81, 4.093, 0.05802), (-3.81, 4.093, -0.05802), (-0.5275, 4.093, 0.05802), (0.5328, 4.093, 0.05802), (3.804, 4.093, 0.05802), (3.804, 4.093, -0.05802), (-0.5275, 4.093, -0.05802), (0.5328, 4.093, -0.05802), (-3.81, 2.099, 0.05802), (-3.81, 2.099, -0.05802), (-0.5275, 2.099, 0.05802), (0.5328, 2.099, 0.05802), (3.804, 2.099, 0.05802), (3.804, 2.099, -0.05802), (-0.5275, 2.099, -0.05802), (0.5328, 2.099, -0.05802), (-3.81, -1.958, 0.05802), (-3.81, -1.958, -0.05802), (-0.5275, -1.958, 0.05802), (0.5328, -1.958, 0.05802), (3.804, -1.958, 0.05802), (3.804, -1.958, -0.05802), (-0.5275, -1.958, -0.05802), (0.5328, -1.958, -0.05802), (-3.81, -3.892, 0.05802), (-3.81, -3.892, -0.05802), (-0.5275, -3.892, 0.05802), (0.5328, -3.892, 0.05802), (3.804, -3.892, 0.05802), (3.804, -3.892, -0.05802), (-0.5275, -3.892, -0.05802), (0.5328, -3.892, -0.05802), (-3.81, -7.878, 0.05802), (-3.81, -7.878, -0.05802), (-0.5275, -7.878, 0.05802), (0.5328, -7.878, 0.05802), (3.804, -7.878, 0.05802), (3.804, -7.878, -0.05802), (-0.5275, -7.878, -0.05802), (0.5328, -7.878, -0.05802)], [], [(23, 14, 3, 17), (22, 19, 7, 15), (9, 2, 4, 11), (12, 1, 6, 13), (17, 3, 7, 19), (56, 0, 5, 57), (0, 8, 10, 5), (14, 9, 11, 15), (18, 20, 11, 4), (16, 2, 9, 21), (3, 14, 15, 7), (8, 12, 13, 10), (20, 22, 15, 11), (21, 9, 14, 23), (26, 21, 23, 27), (30, 31, 22, 20), (24, 16, 21, 26), (25, 30, 20, 18), (2, 16, 18, 4), (28, 17, 19, 29), (31, 29, 19, 22), (27, 23, 17, 28), (35, 27, 28, 36), (39, 37, 29, 31), (36, 28, 29, 37), (33, 38, 30, 25), (32, 24, 26, 34), (38, 39, 31, 30), (34, 26, 27, 35), (16, 24, 25, 18), (42, 34, 35, 43), (46, 47, 39, 38), (40, 32, 34, 42), (41, 46, 38, 33), (44, 36, 37, 45), (47, 45, 37, 39), (43, 35, 36, 44), (24, 32, 33, 25), (51, 43, 44, 52), (55, 53, 45, 47), (52, 44, 45, 53), (49, 54, 46, 41), (48, 40, 42, 50), (54, 55, 47, 46), (50, 42, 43, 51), (32, 40, 41, 33), (58, 50, 51, 59), (62, 63, 55, 54), (56, 48, 50, 58), (57, 62, 54, 49), (60, 52, 53, 61), (63, 61, 53, 55), (59, 51, 52, 60), (40, 48, 49, 41), (12, 59, 60, 1), (13, 6, 61, 63), (1, 60, 61, 6), (5, 10, 62, 57), (0, 56, 58, 8), (10, 13, 63, 62), (8, 58, 59, 12), (48, 56, 57, 49)])
me_plane_001.polygons.foreach_set('material_index', [0, 0, 0, 0, 0, 0, 0, 0, 0, 0, 0, 0, 0, 0, 1, 0, 0, 0, 0, 0, 0, 0, 0, 0, 0, 0, 0, 0, 0, 0, 1, 0, 0, 0, 0, 0, 0, 0, 0, 0, 0, 0, 0, 0, 0, 0, 1, 0, 0, 0, 0, 0, 0, 0, 0, 0, 0, 0, 0, 0, 0, 0])
_uv = me_plane_001.uv_layers.new(name='UVMap')
_uv.uv.foreach_set('vector', [0.5703, 0.9521, 0.5703, 1.0, 1.0, 1.0, 1.0, 0.9521, 0.5703, 0.9521, 1.0, 0.9521, 1.0, 1.0, 0.5703, 1.0, 0.4311, 1.0, 0.0, 1.0, 0.0, 1.0, 0.4311, 1.0, 0.5703, 0.0, 1.0, 0.0, 1.0, 0.0, 0.5703, 0.0, 1.0, 0.9521, 1.0, 1.0, 1.0, 1.0, 1.0, 0.9521, 0.0, 0.02664, 0.0, 0.0, 0.0, 0.0, 0.0, 0.02664, 0.0, 0.0, 0.4311, 0.0, 0.4311, 0.0, 0.0, 0.0, 0.5703, 1.0, 0.4311, 1.0, 0.4311, 1.0, 0.5703, 1.0, 0.0, 0.9521, 0.4311, 0.9521, 0.4311, 1.0, 0.0, 1.0, 0.0, 0.9521, 0.0, 1.0, 0.4311, 1.0, 0.4311, 0.9521, 1.0, 1.0, 0.5703, 1.0, 0.5703, 1.0, 1.0, 1.0, 0.4311, 0.0, 0.5703, 0.0, 0.5703, 0.0, 0.4311, 0.0, 0.4311, 0.9521, 0.5703, 0.9521, 0.5703, 1.0, 0.4311, 1.0, 0.4311, 0.9521, 0.4311, 1.0, 0.5703, 1.0, 0.5703, 0.9521, 0.4311, 0.7382, 0.4311, 0.9521, 0.5703, 0.9521, 0.5703, 0.7382, 0.4311, 0.7382, 0.5703, 0.7382, 0.5703, 0.9521, 0.4311, 0.9521, 0.0, 0.7382, 0.0, 0.9521, 0.4311, 0.9521, 0.4311, 0.7382, 0.0, 0.7382, 0.4311, 0.7382, 0.4311, 0.9521, 0.0, 0.9521, 0.0, 1.0, 0.0, 0.9521, 0.0, 0.9521, 0.0, 1.0, 1.0, 0.7382, 1.0, 0.9521, 1.0, 0.9521, 1.0, 0.7382, 0.5703, 0.7382, 1.0, 0.7382, 1.0, 0.9521, 0.5703, 0.9521, 0.5703, 0.7382, 0.5703, 0.9521, 1.0, 0.9521, 1.0, 0.7382, 0.5703, 0.6198, 0.5703, 0.7382, 1.0, 0.7382, 1.0, 0.6198, 0.5703, 0.6198, 1.0, 0.6198, 1.0, 0.7382, 0.5703, 0.7382, 1.0, 0.6198, 1.0, 0.7382, 1.0, 0.7382, 1.0, 0.6198, 0.0, 0.6198, 0.4311, 0.6198, 0.4311, 0.7382, 0.0, 0.7382, 0.0, 0.6198, 0.0, 0.7382, 0.4311, 0.7382, 0.4311, 0.6198, 0.4311, 0.6198, 0.5703, 0.6198, 0.5703, 0.7382, 0.4311, 0.7382, 0.4311, 0.6198, 0.4311, 0.7382, 0.5703, 0.7382, 0.5703, 0.6198, 0.0, 0.9521, 0.0, 0.7382, 0.0, 0.7382, 0.0, 0.9521, 0.4311, 0.3786, 0.4311, 0.6198, 0.5703, 0.6198, 0.5703, 0.3786, 0.4311, 0.3786, 0.5703, 0.3786, 0.5703, 0.6198, 0.4311, 0.6198, 0.0, 0.3786, 0.0, 0.6198, 0.4311, 0.6198, 0.4311, 0.3786, 0.0, 0.3786, 0.4311, 0.3786, 0.4311, 0.6198, 0.0, 0.6198, 1.0, 0.3786, 1.0, 0.6198, 1.0, 0.6198, 1.0, 0.3786, 0.5703, 0.3786, 1.0, 0.3786, 1.0, 0.6198, 0.5703, 0.6198, 0.5703, 0.3786, 0.5703, 0.6198, 1.0, 0.6198, 1.0, 0.3786, 0.0, 0.7382, 0.0, 0.6198, 0.0, 0.6198, 0.0, 0.7382, 0.5703, 0.2636, 0.5703, 0.3786, 1.0, 0.3786, 1.0, 0.2636, 0.5703, 0.2636, 1.0, 0.2636, 1.0, 0.3786, 0.5703, 0.3786, 1.0, 0.2636, 1.0, 0.3786, 1.0, 0.3786, 1.0, 0.2636, 0.0, 0.2636, 0.4311, 0.2636, 0.4311, 0.3786, 0.0, 0.3786, 0.0, 0.2636, 0.0, 0.3786, 0.4311, 0.3786, 0.4311, 0.2636, 0.4311, 0.2636, 0.5703, 0.2636, 0.5703, 0.3786, 0.4311, 0.3786, 0.4311, 0.2636, 0.4311, 0.3786, 0.5703, 0.3786, 0.5703, 0.2636, 0.0, 0.6198, 0.0, 0.3786, 0.0, 0.3786, 0.0, 0.6198, 0.4311, 0.02664, 0.4311, 0.2636, 0.5703, 0.2636, 0.5703, 0.02664, 0.4311, 0.02664, 0.5703, 0.02664, 0.5703, 0.2636, 0.4311, 0.2636, 0.0, 0.02664, 0.0, 0.2636, 0.4311, 0.2636, 0.4311, 0.02664, 0.0, 0.02664, 0.4311, 0.02664, 0.4311, 0.2636, 0.0, 0.2636, 1.0, 0.02664, 1.0, 0.2636, 1.0, 0.2636, 1.0, 0.02664, 0.5703, 0.02664, 1.0, 0.02664, 1.0, 0.2636, 0.5703, 0.2636, 0.5703, 0.02664, 0.5703, 0.2636, 1.0, 0.2636, 1.0, 0.02664, 0.0, 0.3786, 0.0, 0.2636, 0.0, 0.2636, 0.0, 0.3786, 0.5703, 0.0, 0.5703, 0.02664, 1.0, 0.02664, 1.0, 0.0, 0.5703, 0.0, 1.0, 0.0, 1.0, 0.02664, 0.5703, 0.02664, 1.0, 0.0, 1.0, 0.02664, 1.0, 0.02664, 1.0, 0.0, 0.0, 0.0, 0.4311, 0.0, 0.4311, 0.02664, 0.0, 0.02664, 0.0, 0.0, 0.0, 0.02664, 0.4311, 0.02664, 0.4311, 0.0, 0.4311, 0.0, 0.5703, 0.0, 0.5703, 0.02664, 0.4311, 0.02664, 0.4311, 0.0, 0.4311, 0.02664, 0.5703, 0.02664, 0.5703, 0.0, 0.0, 0.2636, 0.0, 0.02664, 0.0, 0.02664, 0.0, 0.2636])
me_plane_001.materials.append(mat_road)
me_plane_001.materials.append(mat_material_001)
me_plane_001.update()

# ---- objects
ob_car_body = bpy.data.objects.new('Car Body', me_cube)
ob_front_tire_bool = bpy.data.objects.new('Front Tire Bool', me_cylinder)
ob_front_tire = bpy.data.objects.new('Front Tire', me_cylinder_001)
ob_back_tire_bool = bpy.data.objects.new('Back Tire Bool', me_cylinder_002)
ob_back_tire = bpy.data.objects.new('Back Tire', me_cylinder_003)
ob_front = bpy.data.objects.new('Front', me_cylinder_004)
ob_back = bpy.data.objects.new('Back', me_cylinder_006)
ob_plane = bpy.data.objects.new('Plane', me_plane_001)

# ---- transforms, parenting, visibility, modifiers, constraints
ob_car_body.location = (-0.0003231, -0.2216, 1.852)
ob_car_body.lock_rotations_4d = False
ob_car_body.empty_display_type = 'ARROWS'
ob_car_body.lineart.crease_threshold = 0.0
ob_front_tire_bool.parent = ob_front_tire
ob_front_tire_bool.matrix_parent_inverse = Matrix(((1.0, -0.0, -0.0, -2.252), (-0.0, 1.0, 0.0, 3.568), (-0.0, -0.0, 1.0, -0.6675), (-0.0, 0.0, -0.0, 1.0)))
ob_front_tire_bool.location = (2.097, -3.572, 0.6675)
ob_front_tire_bool.rotation_euler = (-0.0, 1.571, 0.0)
ob_front_tire_bool.scale = (0.881, 0.881, 0.3663)
ob_front_tire_bool.hide_render = True
ob_front_tire_bool.visible_camera = False
ob_front_tire_bool.visible_diffuse = False
ob_front_tire_bool.visible_glossy = False
ob_front_tire_bool.visible_transmission = False
ob_front_tire_bool.visible_volume_scatter = False
ob_front_tire_bool.display_type = 'BOUNDS'
_m = ob_front_tire_bool.modifiers.new('Mirror', 'MIRROR')
_m.mirror_object = ob_car_body
ob_front_tire.location = (2.252, -3.568, 0.6675)
_m = ob_front_tire.modifiers.new('Mirror', 'MIRROR')
_m.mirror_object = ob_car_body
ob_back_tire_bool.parent = ob_back_tire
ob_back_tire_bool.matrix_parent_inverse = Matrix(((1.0, -0.0, 0.0, -2.252), (-0.0, 1.0, -0.0, -2.606), (0.0, -0.0, 1.0, -0.6675), (-0.0, 0.0, -0.0, 1.0)))
ob_back_tire_bool.location = (2.097, 2.602, 0.6675)
ob_back_tire_bool.rotation_euler = (-0.0, 1.571, 0.0)
ob_back_tire_bool.scale = (0.881, 0.881, 0.3663)
ob_back_tire_bool.hide_render = True
ob_back_tire_bool.visible_camera = False
ob_back_tire_bool.visible_diffuse = False
ob_back_tire_bool.visible_glossy = False
ob_back_tire_bool.visible_transmission = False
ob_back_tire_bool.visible_volume_scatter = False
ob_back_tire_bool.display_type = 'BOUNDS'
_m = ob_back_tire_bool.modifiers.new('Mirror', 'MIRROR')
_m.mirror_object = ob_car_body
ob_back_tire.location = (2.252, 2.606, 0.6675)
_m = ob_back_tire.modifiers.new('Mirror', 'MIRROR')
_m.mirror_object = ob_car_body
ob_front.parent = ob_car_body
ob_front.matrix_parent_inverse = Matrix(((1.0, -0.0, 0.0, 0.0003231), (-0.0, 1.0, -0.0, 0.2216), (-0.0, 0.0, 1.0, -1.852), (-0.0, 0.0, -0.0, 1.0)))
ob_front.location = (2.04, -3.572, 1.207)
ob_front.rotation_euler = (-3.142, -1.571, 0.0)
ob_front.scale = (-0.7223, -0.908, -0.05485)
_m = ob_front.modifiers.new('Mirror', 'MIRROR')
_m.mirror_object = ob_car_body
ob_back.parent = ob_car_body
ob_back.matrix_parent_inverse = Matrix(((1.0, -0.0, 0.0, 0.0003231), (-0.0, 1.0, -0.0, 0.2216), (-0.0, 0.0, 1.0, -1.852), (-0.0, 0.0, -0.0, 1.0)))
ob_back.location = (2.04, 2.604, 1.207)
ob_back.rotation_euler = (-3.142, -1.571, 0.0)
ob_back.scale = (-0.7223, -0.908, -0.05485)
_m = ob_back.modifiers.new('Mirror', 'MIRROR')
_m.mirror_object = ob_car_body
ob_plane.location = (0.002626, -0.08474, -0.1887)

# ---- collection membership
col_collection.objects.link(ob_car_body)
col_collection.objects.link(ob_front_tire_bool)
col_collection.objects.link(ob_front_tire)
col_collection.objects.link(ob_back_tire_bool)
col_collection.objects.link(ob_back_tire)
col_collection.objects.link(ob_front)
col_collection.objects.link(ob_back)
col_collection.objects.link(ob_plane)

# ---- scene / render settings (as saved in the file)
scene.frame_start = 1; scene.frame_end = 250; scene.frame_set(1)
scene.render.engine = 'BLENDER_EEVEE_NEXT'
scene.cycles.sampling_pattern = 'TABULATED_SOBOL'
scene.cycles.use_light_tree = False
scene.view_settings.view_transform = 'Filmic'
bpy.context.view_layer.update()

# ---- added for rendering (the .blend has no active camera and no usable light): camera, sun
cam_auto = bpy.data.cameras.new('AutoCamera')
cam_auto.lens = 50.0
cam_auto.sensor_width = 36.0
cam_auto.clip_end = 1000.0
ob_auto_camera = bpy.data.objects.new('AutoCamera', cam_auto)
scene.collection.objects.link(ob_auto_camera)
ob_auto_camera.location = (17.9045, -21.647, 16.4504)
ob_auto_camera.rotation_euler = (1.09748, -7.21219e-08, 0.694738)
scene.camera = ob_auto_camera
light_auto_sun = bpy.data.lights.new('AutoSun', 'SUN')
light_auto_sun.energy = 3.0
light_auto_sun.angle = 0.0523599
ob_auto_sun = bpy.data.objects.new('AutoSun', light_auto_sun)
scene.collection.objects.link(ob_auto_sun)
ob_auto_sun.rotation_euler = (0.872665, 0.174533, 0.523599)
bpy.context.view_layer.update()
